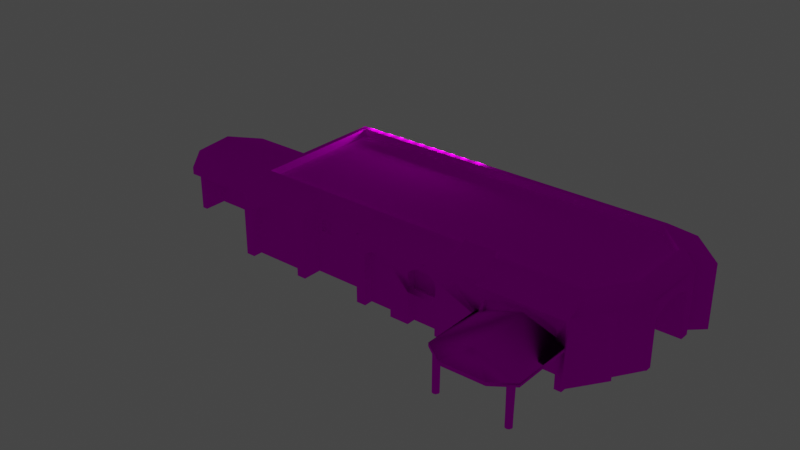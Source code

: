 # Source: object.blend  (saved by Blender 2.82.7; exported with 4.5.12 LTS)
import bpy
from mathutils import Matrix  # noqa: F401  (used for matrix-valued properties, if any)

bpy.ops.wm.read_factory_settings(use_empty=True)
scene = bpy.context.scene
scene.name = 'Scene'

# ---- collections
col_collection = bpy.data.collections.new('Collection'); scene.collection.children.link(col_collection)

# ---- images (referenced by path relative to the original .blend; pixels are not part of the script)
import os
ASSET_DIR = os.environ.get("B2B_ASSET_DIR", "")  # directory of the original .blend (textures are referenced by path, not embedded)
HERE = os.path.dirname(os.path.abspath(__file__))  # packed textures are extracted next to this script under _unpacked/

def load_image(name, relpath, width, height, colorspace="sRGB"):
    """Load a texture the original file referenced (path relative to the .blend, or extracted next to this script)."""
    p = next((c for c in (os.path.join(HERE, relpath), os.path.join(ASSET_DIR, relpath)) if relpath and os.path.exists(c)), "")
    if p:
        img = bpy.data.images.load(p, check_existing=True)
        img.name = name
    else:  # same state as the original file: an image datablock whose file is absent (Cycles renders it pink)
        img = bpy.data.images.new(name, width, height)
        img.source = "FILE"
        img.filepath = "//" + (relpath or name)
    img.colorspace_settings.name = colorspace
    return img
img_kpbi_buildings_png = load_image('KPBI_Buildings.png', 'KPBI_Buildings.png', 1024, 1024, 'sRGB')

# ---- materials (node trees are filled in below, after node groups)
mat_default_006 = bpy.data.materials.new('Default.006')
mat_default_006.use_transparent_shadow = False
mat_default_006.diffuse_color = (1.0, 1.0, 1.0, 1.0)
mat_default_006.roughness = 0.0
mat_default_006.specular_intensity = 0.0

# ---- node groups
ng_auto_smooth = bpy.data.node_groups.new('Auto Smooth', 'GeometryNodeTree')
_s = ng_auto_smooth.interface.new_socket(name='Geometry', in_out='OUTPUT', socket_type='NodeSocketGeometry')
_s = ng_auto_smooth.interface.new_socket(name='Geometry', in_out='INPUT', socket_type='NodeSocketGeometry')
_s = ng_auto_smooth.interface.new_socket(name='Angle', in_out='INPUT', socket_type='NodeSocketFloat')
_s.subtype = 'ANGLE'
_s.min_value = 0.0
_s.max_value = 3.142
ng_auto_smooth.is_modifier = True
_N = ng_auto_smooth.nodes; _L = ng_auto_smooth.links
n0 = _N.new('NodeGroupOutput'); n0.name = 'Group Output'; n0.location = (480, -100)
n1 = _N.new('NodeGroupInput'); n1.name = 'Group Input'; n1.location = (-420, -300)
n2 = _N.new('NodeGroupInput'); n2.name = 'Group Input.001'; n2.location = (-60, -100)
n3 = _N.new('GeometryNodeSetShadeSmooth'); n3.name = 'Set Shade Smooth'; n3.location = (120, -100)
n3.domain = 'EDGE'
n4 = _N.new('GeometryNodeSetShadeSmooth'); n4.name = 'Set Shade Smooth.001'; n4.location = (300, -100)
n5 = _N.new('GeometryNodeInputMeshEdgeAngle'); n5.name = 'Edge Angle'; n5.location = (-420, -220)
n6 = _N.new('GeometryNodeInputEdgeSmooth'); n6.name = 'Is Edge Smooth'; n6.location = (-60, -160)
n7 = _N.new('GeometryNodeInputShadeSmooth'); n7.name = 'Is Face Smooth'; n7.location = (-240, -340)
n8 = _N.new('FunctionNodeBooleanMath'); n8.name = 'Boolean Math'; n8.location = (-60, -220)
n9 = _N.new('FunctionNodeCompare'); n9.name = 'Compare'; n9.location = (-240, -180)
n9.operation = 'LESS_EQUAL'
_L.new(n5.outputs[0], n9.inputs[0])
_L.new(n4.outputs[0], n0.inputs[0])
_L.new(n1.outputs[1], n9.inputs[1])
_L.new(n9.outputs[0], n8.inputs[0])
_L.new(n7.outputs[0], n8.inputs[1])
_L.new(n2.outputs[0], n3.inputs[0])
_L.new(n6.outputs[0], n3.inputs[1])
_L.new(n3.outputs[0], n4.inputs[0])
_L.new(n8.outputs[0], n3.inputs[2])
n0.is_active_output = True

# ---- material node trees
mat_default_006.use_nodes = True; mat_default_006.node_tree.nodes.clear()
_N = mat_default_006.node_tree.nodes; _L = mat_default_006.node_tree.links
n0 = _N.new('ShaderNodeOutputMaterial'); n0.name = 'Material Output'; n0.location = (300, 300)
n1 = _N.new('ShaderNodeBsdfPrincipled'); n1.name = 'Principled BSDF'; n1.location = (10, 300)
n1.distribution = 'GGX'
n1.subsurface_method = 'BURLEY'
n1.inputs[3].default_value = 1.45
n1.inputs[13].default_value = 0.0
n1.inputs[27].default_value = (0.0, 0.0, 0.0, 1.0)
n1.inputs[28].default_value = 1.0
n2 = _N.new('ShaderNodeTexImage'); n2.name = 'Image Texture'; n2.location = (0, 0)
n2.image = img_kpbi_buildings_png
_L.new(n1.outputs[0], n0.inputs[0])
_L.new(n2.outputs[0], n1.inputs[0])
n0.is_active_output = True

# ---- world
world_world = bpy.data.worlds.new('World'); scene.world = world_world
world_world.use_nodes = True; world_world.node_tree.nodes.clear()
_N = world_world.node_tree.nodes; _L = world_world.node_tree.links
n0 = _N.new('ShaderNodeOutputWorld'); n0.name = 'World Output'; n0.location = (300, 300)
n1 = _N.new('ShaderNodeBackground'); n1.name = 'Background'; n1.location = (10, 300)
n1.inputs[0].default_value = (0.05088, 0.05088, 0.05088, 1.0)
_L.new(n1.outputs[0], n0.inputs[0])
n0.is_active_output = True
world_world.color = (0.05088, 0.05088, 0.05088)
world_world.use_sun_shadow = False
world_world.sun_shadow_jitter_overblur = 0.0

# ---- lights
light_light_name_full_custom_halo_night = bpy.data.lights.new('light_name=full_custom_halo_night', 'POINT')
light_light_name_full_custom_halo_night.transmission_factor = 0.0
light_light_name_full_custom_halo_night.energy = 200.0
light_light_name_full_custom_halo_night.shadow_soft_size = 0.25
light_light_name_full_custom_halo_night.shadow_maximum_resolution = 0.006
light_light_name_full_custom_halo_night.use_absolute_resolution = True
light_light_name_full_custom_halo_night_001 = bpy.data.lights.new('light_name=full_custom_halo_night.001', 'POINT')
light_light_name_full_custom_halo_night_001.transmission_factor = 0.0
light_light_name_full_custom_halo_night_001.energy = 200.0
light_light_name_full_custom_halo_night_001.shadow_soft_size = 0.25
light_light_name_full_custom_halo_night_001.shadow_maximum_resolution = 0.006
light_light_name_full_custom_halo_night_001.use_absolute_resolution = True
light_light_name_full_custom_halo_night_002 = bpy.data.lights.new('light_name=full_custom_halo_night.002', 'POINT')
light_light_name_full_custom_halo_night_002.transmission_factor = 0.0
light_light_name_full_custom_halo_night_002.energy = 200.0
light_light_name_full_custom_halo_night_002.shadow_soft_size = 0.25
light_light_name_full_custom_halo_night_002.shadow_maximum_resolution = 0.006
light_light_name_full_custom_halo_night_002.use_absolute_resolution = True
light_light_name_full_custom_halo_night_003 = bpy.data.lights.new('light_name=full_custom_halo_night.003', 'POINT')
light_light_name_full_custom_halo_night_003.transmission_factor = 0.0
light_light_name_full_custom_halo_night_003.energy = 200.0
light_light_name_full_custom_halo_night_003.shadow_soft_size = 0.25
light_light_name_full_custom_halo_night_003.shadow_maximum_resolution = 0.006
light_light_name_full_custom_halo_night_003.use_absolute_resolution = True
light_light_name_full_custom_halo_night_004 = bpy.data.lights.new('light_name=full_custom_halo_night.004', 'POINT')
light_light_name_full_custom_halo_night_004.transmission_factor = 0.0
light_light_name_full_custom_halo_night_004.energy = 200.0
light_light_name_full_custom_halo_night_004.shadow_soft_size = 0.25
light_light_name_full_custom_halo_night_004.shadow_maximum_resolution = 0.006
light_light_name_full_custom_halo_night_004.use_absolute_resolution = True
light_light_name_full_custom_halo_night_005 = bpy.data.lights.new('light_name=full_custom_halo_night.005', 'POINT')
light_light_name_full_custom_halo_night_005.transmission_factor = 0.0
light_light_name_full_custom_halo_night_005.energy = 200.0
light_light_name_full_custom_halo_night_005.shadow_soft_size = 0.25
light_light_name_full_custom_halo_night_005.shadow_maximum_resolution = 0.006
light_light_name_full_custom_halo_night_005.use_absolute_resolution = True
light_light_name_full_custom_halo_night_006 = bpy.data.lights.new('light_name=full_custom_halo_night.006', 'POINT')
light_light_name_full_custom_halo_night_006.transmission_factor = 0.0
light_light_name_full_custom_halo_night_006.energy = 200.0
light_light_name_full_custom_halo_night_006.shadow_soft_size = 0.25
light_light_name_full_custom_halo_night_006.shadow_maximum_resolution = 0.006
light_light_name_full_custom_halo_night_006.use_absolute_resolution = True
light_light_name_full_custom_halo_night_007 = bpy.data.lights.new('light_name=full_custom_halo_night.007', 'POINT')
light_light_name_full_custom_halo_night_007.transmission_factor = 0.0
light_light_name_full_custom_halo_night_007.energy = 200.0
light_light_name_full_custom_halo_night_007.shadow_soft_size = 0.25
light_light_name_full_custom_halo_night_007.shadow_maximum_resolution = 0.006
light_light_name_full_custom_halo_night_007.use_absolute_resolution = True
light_light_name_full_custom_halo_night_008 = bpy.data.lights.new('light_name=full_custom_halo_night.008', 'POINT')
light_light_name_full_custom_halo_night_008.transmission_factor = 0.0
light_light_name_full_custom_halo_night_008.energy = 200.0
light_light_name_full_custom_halo_night_008.shadow_soft_size = 0.25
light_light_name_full_custom_halo_night_008.shadow_maximum_resolution = 0.006
light_light_name_full_custom_halo_night_008.use_absolute_resolution = True
light_light_name_full_custom_halo_night_009 = bpy.data.lights.new('light_name=full_custom_halo_night.009', 'POINT')
light_light_name_full_custom_halo_night_009.transmission_factor = 0.0
light_light_name_full_custom_halo_night_009.energy = 200.0
light_light_name_full_custom_halo_night_009.shadow_soft_size = 0.25
light_light_name_full_custom_halo_night_009.shadow_maximum_resolution = 0.006
light_light_name_full_custom_halo_night_009.use_absolute_resolution = True
light_light_name_full_custom_halo_night_010 = bpy.data.lights.new('light_name=full_custom_halo_night.010', 'POINT')
light_light_name_full_custom_halo_night_010.transmission_factor = 0.0
light_light_name_full_custom_halo_night_010.energy = 200.0
light_light_name_full_custom_halo_night_010.shadow_soft_size = 0.25
light_light_name_full_custom_halo_night_010.shadow_maximum_resolution = 0.006
light_light_name_full_custom_halo_night_010.use_absolute_resolution = True

# ---- meshes
me_poly_os_0_005 = bpy.data.meshes.new('poly_os=0.005')
me_poly_os_0_005.from_pydata([(-18.86, 3.024, -11.76), (-15.43, 3.024, -11.76), (-12.15, 3.024, -11.76), (-8.964, 3.024, -11.76), (-6.978, 4.784, -11.76), (5.896, -3.604, -18.7), (6.448, -3.604, -19.1), (11.51, -2.0, -14.95), (3.751, -2.058, -14.9), (5.896, -2.058, -18.7), (3.446, -1.096, -14.36), (8.732, -2.058, -19.1), (9.177, -2.058, -19.1), (11.85, -1.992, -14.36), (9.397, -2.053, -18.7), (9.177, -1.096, -19.1), (11.0, -0.855, -14.36), (6.117, -1.096, -19.1), (4.295, -0.855, -14.36), (7.647, 0.09597, -14.36), (9.397, -3.604, -18.7), (11.85, -1.096, -14.36), (9.177, -5.216, -19.1), (9.177, -1.096, -14.36), (6.115, -1.053, -14.36), (8.732, -3.604, -19.1), (0.4044, 2.347, -11.93), (-4.296, 2.347, -11.93), (9.084, 2.47, -11.86), (10.49, 2.173, -11.86), (17.5, 2.521, -11.9), (13.2, 1.963, -11.9), (21.02, 1.7, -11.9), (20.34, 1.963, -11.9), (2.671, -1.096, -14.36), (-6.563, -5.216, -14.36), (-6.563, -1.096, -14.36), (-6.563, -1.096, -11.8), (2.671, -5.216, -11.8), (-6.563, -5.216, -11.8), (2.671, -1.096, -11.8), (21.02, -5.216, -11.78), (21.02, -5.216, -14.36), (21.02, -1.096, -11.78), (12.52, -1.096, -11.78), (21.02, -1.096, -14.36), (3.446, -0.855, -11.86), (3.446, 1.683, -14.36), (3.446, 1.683, -11.86), (4.115, 1.951, -14.36), (4.115, 1.951, -11.86), (5.5, 2.346, -14.36), (4.801, 2.173, -11.86), (5.5, 2.346, -11.86), (8.367, 2.557, -14.36), (7.647, 2.57, -14.36), (8.365, 2.507, -11.86), (9.085, 2.51, -14.36), (9.793, 2.346, -11.86), (10.49, 2.173, -14.36), (11.18, 1.951, -11.86), (11.85, 1.683, -14.36), (11.85, -0.855, -11.86), (11.85, -0.855, -14.36), (11.85, 1.683, -11.86), (-6.563, -0.855, -14.36), (-5.065, 2.175, -14.36), (-5.821, 1.955, -11.93), (-5.821, 1.955, -14.36), (-5.065, 2.175, -11.93), (-1.158, 2.557, -14.36), (-1.16, 2.508, -11.93), (0.4044, 2.347, -14.36), (-0.3738, 2.471, -11.93), (1.173, 2.175, -11.93), (1.173, 2.175, -14.36), (1.93, 1.955, -11.93), (1.93, 1.955, -14.36), (2.671, -0.855, -14.36), (2.671, -0.855, -11.93), (-6.563, 1.688, -11.93), (2.671, 1.688, -11.93), (-6.563, -0.855, -11.93), (21.02, -0.855, -14.36), (12.52, -0.855, -14.36), (12.52, 1.7, -11.9), (12.52, 1.7, -14.36), (13.2, 1.963, -14.36), (13.9, 2.18, -11.9), (16.77, 2.57, -14.36), (18.9, -1.987, 8.214), (18.23, 2.511, -14.36), (18.94, 2.35, -11.9), (19.65, 2.18, -11.9), (19.65, 2.18, -14.36), (21.02, 1.7, -14.36), (20.34, 1.963, -14.36), (21.02, -0.855, -11.9), (12.52, -0.855, -11.9), (-0.372, 2.511, -14.36), (2.671, 1.688, -14.36), (-4.296, 2.347, -14.36), (9.793, 2.346, -14.36), (11.18, 1.951, -14.36), (4.801, 2.173, -14.36), (13.9, 2.18, -14.36), (-6.563, 1.688, -14.36), (3.446, -0.855, -14.36), (12.52, -5.216, -14.36), (12.52, -1.096, -14.36), (21.34, 3.024, -14.36), (21.34, -5.216, -14.36), (2.671, -5.216, -14.36), (-21.53, 2.418, 9.224), (-19.54, 2.312, 9.224), (-22.18, 2.312, 9.224), (-18.9, 2.138, 9.224), (-22.82, 2.138, 9.224), (-18.28, 1.896, 9.224), (-23.44, 1.896, 9.224), (-2.648, -5.216, 9.304), (18.91, -5.216, 8.214), (18.92, -5.216, 8.214), (17.42, -1.148, 8.214), (10.54, -1.336, 8.214), (13.58, -0.8658, 8.214), (21.28, 0.756, -6.132), (21.28, 1.501, -4.466), (21.28, 1.305, -0.2751), (21.28, 1.056, 0.2817), (1.719, 2.173, 10.46), (0.08901, 1.549, 10.46), (-3.826, 2.108, 10.46), (0.6823, 1.942, 10.46), (-3.18, 1.767, 10.46), (0.3713, 1.767, 10.46), (1.719, 3.074, 10.46), (-4.531, 2.173, 10.46), (-4.888, 2.16, 10.46), (-5.24, 2.111, 10.46), (-5.57, 1.942, 10.46), (-5.882, 1.767, 10.46), (-6.165, 1.55, 10.46), (-0.1585, 1.293, 10.46), (-0.1585, -5.216, 10.46), (-2.648, -1.213, 10.46), (-0.1585, -0.3918, 10.46), (23.23, 3.085, -7.388), (22.61, 3.084, 5.509), (22.17, 3.084, 5.206), (17.22, 0.06437, 20.07), (11.6, 0.06437, 20.19), (8.863, 0.06437, 10.46), (9.923, 0.3574, 10.46), (19.79, 0.06437, 9.884), (8.863, 0.06437, 9.884), (14.33, 1.784, 9.884), (18.73, 0.3574, 9.884), (14.33, 4.784, 7.068), (18.73, 0.3574, 10.46), (14.33, 1.784, 18.23), (19.79, 0.06437, 18.23), (-25.24, -5.216, -11.76), (-25.24, -2.616, -11.76), (-23.92, -2.609, -11.76), (-24.18, -2.597, -11.76), (-23.92, -2.616, -11.31), (-23.92, -5.216, -11.76), (-25.24, -2.616, -11.31), (-23.92, -5.216, -11.31), (-21.85, -5.216, -11.76), (-21.85, -2.616, -11.27), (-20.55, -2.616, -11.27), (-21.85, -5.216, -11.27), (-20.55, -5.216, -11.27), (-18.86, -1.892, -11.27), (-18.86, -5.216, -11.27), (-14.44, -5.216, -11.27), (-14.44, -1.892, -11.27), (-13.46, -5.216, -11.27), (-12.15, -5.216, -11.76), (-13.46, -1.892, -11.27), (-12.15, -1.892, -11.27), (-8.964, -4.097, -11.76), (-8.964, -1.892, -11.76), (-11.36, -4.097, -11.3), (-11.36, -1.892, -11.3), (-8.964, -1.892, -11.3), (-8.964, -4.097, -11.3), (-18.86, 3.024, -11.27), (-18.86, 1.572, -11.27), (-25.24, 3.024, -11.27), (-25.24, 1.572, -11.27), (-15.43, 1.572, -11.31), (-12.15, 3.024, -11.31), (-15.43, 3.024, -11.31), (-12.15, 1.572, -11.31), (-8.964, 3.024, -11.3), (-8.964, 1.572, -11.3), (-11.36, 1.572, -11.76), (-11.36, 3.024, -11.3), (-11.36, 1.572, -11.3), (-21.85, -2.616, -12.84), (-21.85, -2.616, -11.76), (-21.79, -2.493, -11.76), (-21.79, -2.493, -12.84), (-21.7, -2.385, -11.76), (-21.59, -2.296, -11.76), (-21.47, -2.23, -11.76), (-21.34, -2.189, -11.76), (-21.06, -2.174, -11.76), (-20.8, -2.252, -11.76), (-20.82, -2.34, -12.84), (-20.7, -2.385, -11.76), (-21.7, -2.385, -12.84), (-20.55, -2.616, -12.84), (-21.07, -2.21, -12.84), (-20.66, -2.439, -12.84), (-15.86, -1.187, -11.76), (-15.47, -1.301, -11.76), (-18.86, -1.892, -13.13), (-18.54, -1.656, -11.76), (-18.19, -1.458, -13.13), (-18.19, -1.458, -11.76), (-17.82, -1.301, -13.13), (-17.82, -1.301, -11.76), (-16.25, -1.153, -13.13), (-15.11, -1.458, -13.13), (-18.54, -1.656, -13.13), (-14.76, -1.656, -13.13), (-15.86, -1.187, -13.13), (-15.47, -1.301, -13.13), (-14.44, -1.892, -13.13), (-13.46, -5.216, -11.76), (-25.24, 3.024, -11.76), (-15.43, 1.572, -11.76), (-11.36, 3.024, -11.76), (-16.25, -1.119, -11.76), (-15.11, -1.458, -11.76), (-20.93, -2.2, -11.76), (-20.62, -2.493, -11.76), (-18.86, -1.892, -11.76), (-11.36, -4.097, -11.76), (-17.05, -1.119, -11.76), (-17.44, -1.187, -11.76), (-25.24, 1.572, -11.76), (-25.8, -5.216, -11.76), (-16.65, -1.096, -11.76), (-14.76, -1.656, -11.76), (-13.46, -1.892, -11.76), (-12.15, -1.892, -11.76), (-11.36, -1.892, -11.76), (-21.2, -2.176, -11.76), (18.17, -1.336, 8.214), (18.17, -1.336, 10.46), (16.66, -1.002, 8.214), (12.05, -1.002, 8.214), (11.29, -1.148, 8.214), (11.29, -1.148, 10.46), (10.54, -1.336, 10.46), (9.802, -1.563, 10.46), (9.802, -1.563, 8.214), (9.802, -5.216, 10.46), (18.91, -1.563, 8.214), (15.9, -0.8973, 10.46), (16.66, -1.002, 10.46), (17.42, -1.148, 10.46), (18.91, -1.563, 10.46), (12.05, -1.002, 10.46), (18.91, -0.3674, 10.46), (19.79, -5.216, 10.46), (24.53, -5.216, -6.132), (24.53, 0.756, -6.132), (21.28, 1.056, -5.6), (24.53, 1.305, -5.044), (21.28, 1.305, -5.044), (21.28, 1.642, -3.873), (24.53, 1.642, -3.873), (24.53, 1.727, -3.269), (21.28, 1.727, -3.269), (21.28, 1.756, -2.659), (21.28, 1.727, -2.05), (21.28, 1.642, -1.446), (21.28, 1.501, -0.8527), (24.53, 1.305, -0.2751), (21.28, 0.756, 0.8128), (21.28, -1.926, 0.8128), (21.28, -1.926, -6.132), (24.53, 1.501, -4.466), (24.53, 1.056, -5.6), (24.53, 1.756, -2.659), (24.53, 1.501, -0.8527), (24.53, 1.056, 0.2817), (24.53, -5.216, 0.8128), (-39.06, -0.7256, 5.36), (-39.06, -0.7256, 2.317), (-30.93, -0.6869, 5.36), (-30.94, -5.216, 5.36), (-30.94, -0.7256, 2.317), (-30.04, -5.216, 5.36), (-44.86, -0.7256, -3.105), (-39.81, -0.7256, 5.36), (-41.22, -0.7256, -7.39), (-44.86, -0.7256, 1.045), (-39.06, -5.216, 5.36), (-39.81, -5.216, 5.36), (-30.04, -0.7256, 2.317), (-25.8, -0.7256, 2.317), (-30.04, -5.216, -7.39), (-30.94, -5.216, -4.347), (-30.94, -5.216, 2.317), (-30.94, -0.7256, -4.347), (-39.06, -0.6991, -7.39), (-39.81, -5.216, -7.39), (-39.81, -5.216, -4.347), (-30.94, -5.216, -7.39), (-30.04, -0.7256, -4.347), (-30.94, -0.7256, -7.39), (-25.8, -0.7256, -4.347), (-39.06, -0.7256, -4.347), (-39.81, -0.7256, 2.317), (-41.82, -5.216, -0.06857), (-41.82, -0.7256, -1.986), (-41.82, -5.216, -1.986), (-41.82, -0.7256, -0.06857), (-39.81, -0.7256, -4.347), (-39.81, -5.216, 2.317), (-39.06, -5.216, -7.39), (18.91, -5.216, 10.46), (12.52, -5.216, -11.78), (11.85, -5.216, -14.36), (-15.92, -5.216, 7.944), (-17.13, -5.216, 9.224), (-12.15, -5.216, -11.27), (-14.44, -5.216, -11.76), (-18.86, -5.216, -11.76), (24.53, -5.216, 1.66), (21.28, -5.216, -6.132), (23.23, -5.216, -7.39), (3.446, -5.216, -14.36), (6.117, -5.216, -19.1), (-7.664, -5.216, 10.46), (-25.8, -5.216, -4.347), (-20.55, -5.216, -11.76), (9.535, -0.3856, 18.44), (10.26, -5.396, 18.44), (10.32, -5.396, 18.34), (10.29, -0.3856, 18.01), (10.13, -0.3856, 17.85), (10.08, -5.396, 17.82), (9.967, -0.3856, 17.8), (9.91, -5.396, 17.79), (9.796, -0.3856, 17.8), (9.796, -5.396, 17.8), (9.644, -5.396, 17.88), (9.477, -5.396, 18.23), (10.22, -5.396, 18.54), (10.13, -5.396, 18.61), (10.02, -5.396, 18.65), (9.91, -5.396, 18.67), (9.65, -5.396, 18.57), (9.556, -5.396, 18.02), (9.499, -5.396, 18.12), (9.507, -5.396, 18.34), (18.83, -0.3856, 18.7), (19.25, -0.3856, 18.23), (19.22, -5.386, 18.34), (19.03, -5.386, 17.85), (18.93, -5.386, 17.8), (18.81, -5.386, 17.79), (18.7, -0.3856, 17.8), (18.54, -5.386, 17.94), (18.4, -5.386, 18.12), (18.39, -0.3856, 18.11), (18.4, -0.3856, 18.34), (19.17, -5.386, 18.44), (18.6, -5.386, 18.6), (18.59, -5.386, 17.85), (19.13, -5.386, 18.54), (18.98, -5.386, 18.63), (18.81, -5.386, 18.67), (18.7, -5.386, 17.8), (18.46, -5.386, 18.02), (18.93, -0.3856, 17.8), (18.81, -0.3856, 17.79), (10.22, -0.3856, 17.92), (9.48, -0.3856, 18.11), (9.802, -0.3856, 10.46), (19.03, -0.3856, 18.61), (18.94, -0.3856, 18.67), (18.5, -0.3856, 18.54), (17.22, -0.3856, 20.07), (10.34, -0.3856, 18.36), (10.22, -0.3856, 18.54), (10.13, -0.3856, 18.61), (9.47, -0.3856, 18.23), (18.71, -0.3856, 18.7), (10.34, -0.3856, 18.17), (19.79, 0.05957, 10.42), (19.79, -0.3856, 10.46), (19.42, 3.764, 6.395), (20.77, 3.764, 4.271), (22.56, 4.784, 1.464), (22.56, 3.764, -7.106), (18.46, 4.784, -11.08), (18.46, 3.764, -11.08), (-25.13, 3.764, 6.395), (-25.13, 4.784, 6.395), (22.56, 3.764, 1.464), (-25.13, 3.764, -11.08), (19.42, 4.784, 6.395), (22.56, 4.784, -7.106), (-25.8, 4.784, -11.76), (21.34, 4.784, 4.633), (20.77, 4.784, 4.271), (-25.13, 4.784, -11.08), (3.597, -1.212, 10.46), (3.597, -5.216, 9.294), (-0.1585, -1.076, 9.294), (-0.1585, -1.157, 9.294), (-0.1585, -1.16, 10.46), (2.423, 2.069, 9.294), (2.756, 1.942, 9.294), (3.597, 1.293, 9.294), (-0.1585, 1.293, 9.294), (0.6823, 1.942, 9.294), (3.067, 1.767, 9.294), (0.3713, 1.767, 9.294), (3.597, 1.293, 10.46), (3.597, -1.076, 9.294), (3.349, 1.549, 10.46), (3.349, 1.549, 9.294), (3.067, 1.767, 10.46), (1.363, 2.159, 10.46), (1.368, 2.108, 9.294), (1.015, 2.069, 9.294), (1.011, 2.105, 10.46), (0.08901, 1.549, 9.294), (3.597, -1.212, 9.294), (-0.1585, -5.216, 9.294), (-2.648, -5.216, 10.46), (-2.648, 1.293, 9.304), (-2.648, 1.293, 10.46), (-2.897, 1.55, 10.46), (-3.18, 1.767, 9.304), (-3.492, 1.942, 9.304), (-3.492, 1.942, 10.46), (-4.175, 2.16, 10.46), (-5.882, 1.767, 9.304), (-6.414, 1.293, 9.304), (-6.414, 1.293, 10.46), (-6.414, -5.216, 10.46), (-3.826, 2.069, 9.304), (-5.236, 2.069, 9.304), (-6.165, 1.55, 9.304), (-4.883, 2.108, 9.304), (-5.57, 1.942, 9.304), (-2.897, 1.55, 9.304), (-2.648, -1.217, 9.304), (-8.309, 1.995, 7.604), (-8.306, 2.037, 7.944), (-9.828, 0.3475, 7.604), (-9.828, 1.995, 7.944), (-8.309, 0.3475, 7.944), (-8.309, 0.3475, 7.604), (-9.828, 1.995, 7.604), (-15.26, 1.995, 7.624), (-15.26, 0.3475, 7.624), (-13.82, 1.995, 7.624), (-13.82, 0.3475, 7.944), (-13.82, 1.995, 7.944), (-13.82, 0.3475, 7.624), (-15.26, 1.995, 7.944), (-15.92, 1.995, 7.944), (-17.13, 1.223, 10.46), (-17.13, 1.223, 9.224), (-17.69, 1.59, 9.224), (-18.28, 1.896, 10.46), (-19.54, 2.312, 10.46), (-22.82, 2.138, 10.46), (-23.44, 1.896, 10.46), (-24.03, 1.59, 9.224), (-24.59, 1.223, 9.224), (-24.59, -5.216, 10.46), (-20.2, 2.418, 10.46), (-18.9, 2.138, 10.46), (-20.86, 2.453, 10.46), (-21.53, 2.418, 10.46), (-22.18, 2.312, 10.46), (-24.03, 1.59, 10.46), (-17.69, 1.59, 10.46), (-17.13, -5.216, 10.46), (-15.92, -5.216, 10.46), (-41.22, 2.644, -1.015), (-44.86, 0.2444, 1.045), (-44.86, 0.2644, -3.105), (-25.8, 0.2644, 5.307), (-25.8, 2.644, -1.015), (-41.22, 0.2644, -7.39), (-41.22, -0.7256, 5.36), (-30.04, -0.7256, 5.36), (-41.22, 0.2444, 5.36), (-39.81, -0.6806, -7.39), (-30.04, -0.7256, -7.39), (-25.8, 0.2644, -7.39), (-6.978, 3.024, -14.36), (-6.978, -5.216, -14.36), (-6.978, -5.216, -11.76), (-6.978, 3.024, -11.76), (25.83, 3.034, -9.857), (25.83, -5.216, -9.857), (24.48, 3.084, 1.66), (24.53, -5.216, -7.39), (24.53, 3.084, -7.39), (24.43, -5.216, 1.66), (22.67, 2.031, 5.553), (22.17, -5.216, 5.206), (22.67, -5.216, 5.553), (21.06, 3.084, 7.894), (18.73, 1.721, 9.954), (18.73, 1.721, 10.46), (18.04, 2.038, 10.46), (17.32, 2.299, 9.954), (17.32, 2.299, 10.46), (15.09, 2.726, 9.954), (14.33, 2.771, 9.954), (18.04, 2.038, 9.954), (13.57, 2.783, 10.46), (12.81, 2.652, 10.46), (12.81, 2.623, 9.954), (12.06, 2.505, 10.46), (11.33, 2.299, 9.954), (10.62, 2.038, 9.954), (9.923, 1.721, 10.46), (9.923, 1.721, 9.954), (9.923, 0.3574, 9.954), (14.33, 1.574, 9.954), (15.84, 2.652, 10.46), (16.59, 2.505, 10.46), (14.33, 2.771, 10.46), (11.33, 2.299, 10.46), (10.62, 2.038, 10.46), (19.79, 3.084, 10.46), (19.79, -0.3856, 18.23), (11.6, -0.3856, 20.19), (8.863, -0.3856, 18.23), (8.863, -0.3856, 10.46), (8.863, 0.06437, 18.23), (19.79, 4.784, 7.068), (8.863, 3.084, 10.46), (8.863, 4.784, 7.068), (4.837, 5.684, 7.068), (8.863, 5.684, 7.068), (8.863, 3.744, 10.46), (4.837, 3.744, 10.46), (4.837, 4.784, 7.068), (-7.664, 3.074, 10.46), (-7.625, -5.216, 7.945), (2.422, 2.11, 10.46), (3.597, -0.3918, 10.46), (2.756, 1.942, 10.46), (3.597, -5.216, 10.46), (4.837, 3.074, 10.46), (-6.414, 3.074, 10.46), (-7.664, 3.074, 7.944), (-7.664, 4.784, 7.068), (-15.92, 4.784, 7.068), (-15.92, 3.084, 10.46), (-7.664, 0.3475, 7.944), (-25.8, 4.784, 7.068), (-24.59, 1.223, 10.46), (-25.8, -5.216, 10.46), (-25.8, 3.084, 10.46), (-25.8, -0.7256, -7.39), (23.23, 4.784, 1.66), (23.23, 4.784, -7.325), (18.74, 4.784, -11.76), (2.671, 0.09597, -14.36), (9.177, -3.604, -19.1), (7.647, 2.545, -11.86), (16.77, 2.558, -11.9), (-6.563, 0.09597, -14.36), (16.05, 2.558, -14.36), (-20.86, 2.418, 9.224), (-20.2, 2.383, 9.224), (-21.58, -2.333, -12.84), (-16.65, -1.119, -13.13), (15.89, -0.9392, 8.214), (15.12, -0.7877, 10.46), (13.59, -0.788, 10.46), (24.53, 0.756, 0.8128), (19.24, -0.3856, 18.0), (19.16, -0.3856, 17.89), (19.13, -0.3856, 18.55), (1.718, 2.147, 9.294), (2.071, 2.121, 9.294), (15.83, 2.594, 9.954), (-9.828, 0.3475, 7.944), (12.52, 0.09597, -14.36), (-25.8, 3.024, -11.76), (6.117, -2.058, -19.1), (6.432, -2.011, -19.1), (3.446, 0.09597, -14.36), (6.117, -3.604, -19.1), (-1.945, 2.545, -11.93), (-3.513, 2.422, -11.93), (6.215, 2.42, -11.86), (16.05, 2.472, -11.9), (6.207, 2.535, -14.36), (11.85, 0.09597, -14.36), (-3.52, 2.535, -14.36), (15.32, 2.536, -14.36), (21.04, 0.09496, -14.36), (-1.946, 2.57, -14.36), (-17.13, -2.309, 9.224), (-6.414, -1.217, 9.304), (9.802, -1.958, 8.214), (15.12, -0.8553, 8.214), (19.79, 2.032, 9.758), (13.57, 2.726, 9.954), (12.07, 2.461, 9.954), (-25.25, -5.216, -11.31), (-24.18, -2.616, -11.31), (-18.86, 1.572, -11.76), (-21.46, -2.263, -12.84), (-21.34, -2.203, -12.84), (-21.2, -2.189, -12.84), (-20.55, -2.616, -11.76), (-20.93, -2.273, -12.84), (-14.44, -1.892, -11.76), (-17.43, -1.233, -13.13), (-17.04, -1.141, -13.13), (-12.15, 1.572, -11.76), (-8.951, 1.555, -11.76), (24.53, 1.805, -2.032), (24.53, 1.659, -1.441), (24.53, 3.084, 0.8128), (-30.04, -5.216, 2.317), (-30.04, -5.216, -4.347), (-39.06, -5.216, 2.317), (-39.06, -5.216, -4.347), (-25.72, -5.216, 2.318), (-25.8, -0.7263, 5.338), (19.79, -5.216, 9.735), (21.27, -5.216, 0.813), (9.774, -5.216, 8.214), (-6.425, -5.216, 9.304), (-24.61, -5.216, 9.224), (-25.76, -5.216, 7.069), (-25.77, -5.216, 5.36), (9.689, -0.3856, 18.61), (9.787, -0.3856, 18.67), (9.93, -0.3856, 18.72), (10.34, -5.396, 18.23), (10.31, -5.396, 18.12), (10.21, -5.396, 17.98), (18.41, -5.386, 18.34), (18.47, -5.386, 18.44), (19.25, -0.3856, 18.45), (19.25, -0.3856, 18.11), (19.25, -5.386, 18.23), (19.22, -5.386, 18.12), (19.11, -5.386, 17.98), (18.38, -5.386, 18.23), (18.48, -0.3856, 17.95), (9.572, -0.3856, 17.95), (2.075, 2.16, 10.46), (-4.178, 2.121, 9.304), (-4.532, 2.147, 9.304), (-24.59, -2.309, 9.224), (-6.978, -1.096, -14.36), (21.34, 2.57, -14.36), (16.58, 2.461, 9.954), (15.09, 2.783, 10.46), (19.79, 3.084, 9.735), (8.863, 3.744, 9.145), (4.837, 3.744, 9.133), (3.619, -1.084, 10.46), (-15.92, 3.076, 7.944), (-15.26, 0.3475, 7.944), (-0.1585, -1.064, 10.46)], [], [(6, 603, 600, 601), (83, 84, 598, 612), (161, 543, 399, 398), (254, 253, 263, 267), (509, 510, 111, 671, 110), (565, 556, 563, 136, 562, 676, 555), (5, 8, 9), (356, 393, 394, 357), (65, 78, 36, 35, 506, 670), (181, 249, 250, 182), (17, 19, 15), (12, 15, 14, 20, 7, 13, 330, 22, 578), (463, 460, 459, 464), (296, 298, 310, 297), (48, 46, 107, 602, 47), (41, 329, 44, 43), (469, 470, 468, 471), (76, 77, 100, 81), (37, 36, 34, 40), (188, 187, 184, 183), (190, 192, 191, 189), (266, 123, 253, 254), (579, 606, 608, 55), (30, 89, 91, 92), (579, 55, 54, 56), (28, 57, 102, 58), (368, 383, 592, 367), (231, 219, 238, 227), (195, 1, 2, 194), (338, 510, 509, 575, 147), (62, 64, 61, 609, 63), (186, 185, 242, 251), (58, 102, 59, 29), (604, 605, 610, 613), (576, 575, 509, 110), (604, 613, 70, 71), (73, 99, 72, 26), (53, 51, 608, 606), (85, 98, 84, 598, 86), (60, 103, 61, 64), (5, 9, 600, 603), (260, 261, 124, 259), (582, 580, 607, 611), (611, 607, 88, 105), (89, 30, 580, 582), (56, 54, 57, 28), (490, 476, 475, 474), (93, 94, 96, 33), (418, 680, 677, 429), (31, 87, 105, 88), (78, 65, 581, 577), (177, 178, 629, 334), (129, 128, 284, 292), (301, 320, 326, 305), (63, 16, 19, 609), (2, 1, 235, 623, 0, 234, 599, 412, 4, 508, 3, 236, 199, 632), (337, 271, 272, 126, 287), (478, 114, 116, 485), (646, 120, 458, 615), (4, 576, 110, 505), (472, 466, 468, 470), (80, 82, 65, 581, 106), (242, 185, 188, 183), (304, 639, 295, 294), (675, 550, 552, 553, 549), (632, 199, 633, 3, 508, 184, 251, 242, 183, 507, 180, 250, 249, 233, 334, 629, 248, 238, 219, 218, 237, 247, 243, 244, 225, 223, 221, 241, 335, 343, 627, 240, 213, 211, 239, 210, 252, 209, 208, 207, 206, 204, 203, 170, 167, 164, 165, 163, 162, 246, 599, 234, 245), (293, 644, 286, 285, 590), (625, 209, 252, 626), (559, 146, 680, 420, 416, 561, 262, 260, 259, 258, 268, 589, 588, 264, 265, 266, 254, 267, 269, 387, 546, 152, 153, 533, 541, 540, 530, 528, 527, 539, 673, 537, 538, 523, 521, 520, 159, 398, 542, 549, 553, 554, 562, 136, 130, 666, 558, 560, 432, 430, 428), (300, 495, 498, 302), (310, 298, 295, 639), (285, 286, 287, 126, 273, 275, 127, 276, 279, 280, 281, 282, 283, 128, 129), (38, 39, 37, 40), (561, 416, 438, 417), (546, 387, 269, 152), (428, 430, 431, 423), (512, 338, 147, 575, 513), (636, 513, 575, 574, 511), (674, 518, 548), (535, 153, 152, 547, 160, 156), (407, 415, 404, 411, 576, 4, 412, 569, 566, 565, 555, 550, 158, 410), (525, 532, 534, 535, 156, 536, 157, 519, 526), (160, 150, 161), (306, 307, 642, 500), (547, 151, 160), (493, 497, 504, 498), (312, 317, 311, 319), (155, 535, 154), (38, 40, 34, 112), (85, 31, 88, 607, 580, 30, 92, 93, 33, 32), (21, 23, 24, 10, 18, 16), (177, 176, 175, 178), (142, 450, 449, 454), (149, 516, 514, 511), (161, 547, 160), (373, 664, 382, 372), (164, 166, 622, 168, 163, 165), (13, 7, 14, 15, 21), (303, 494, 495, 300), (181, 179, 233, 249), (151, 150, 160), (50, 49, 104, 52), (171, 173, 170, 203), (280, 279, 278, 290), (44, 329, 108, 109), (574, 413, 149, 511), (299, 500, 296, 297), (186, 251, 184, 187), (313, 502, 302, 498, 504, 573, 503, 317, 312, 327), (3, 633, 197), (198, 197, 633), (198, 633, 201), (199, 201, 633), (545, 544, 151, 547), (48, 47, 49, 50), (207, 585, 206), (214, 206, 585), (208, 624, 207), (585, 207, 624), (209, 625, 208), (624, 208, 625), (400, 406, 407, 410), (210, 216, 252), (626, 252, 216), (239, 628, 210), (216, 210, 628), (211, 212, 239), (628, 239, 212), (213, 217, 211), (212, 211, 217), (213, 240, 217), (215, 217, 627), (240, 627, 217), (171, 203, 202, 215, 627, 172), (214, 585, 624, 625, 626, 216, 628, 212, 217, 215, 202, 205), (432, 426, 431, 430), (218, 230, 237), (226, 237, 230), (487, 113, 583, 486), (229, 248, 629, 232), (158, 550, 675, 549, 542, 548), (74, 75, 77, 76), (244, 630, 225), (224, 225, 630), (243, 631, 244), (630, 244, 631), (237, 226, 247), (586, 247, 226), (227, 238, 248, 229), (555, 551, 552, 550), (94, 91, 89, 582, 611, 105, 87, 86, 598, 84, 63, 609, 61, 103, 59, 102, 57, 54, 55, 608, 51, 104, 49, 47, 602, 107, 18, 10, 339, 112, 34, 36, 78, 577, 100, 77, 75, 72, 99, 70, 613, 610, 101, 66, 68, 106, 581, 65, 670, 505, 110, 671, 612, 95, 96), (62, 46, 48, 64), (623, 235, 632, 245), (169, 166, 164, 167), (467, 471, 468, 466), (597, 469, 679, 568, 463), (324, 322, 323, 321), (333, 182, 250, 180), (503, 573, 318, 316), (279, 276, 277, 278), (80, 106, 68, 67), (258, 257, 256, 268), (264, 587, 255, 265), (588, 617, 587, 264), (673, 524, 596, 537), (125, 617, 588, 589), (157, 154, 535, 156), (33, 96, 95, 32), (265, 255, 123, 266), (91, 94, 93, 92), (398, 159, 157, 156, 160, 161), (508, 507, 183, 184), (391, 543, 161, 150), (20, 14, 7), (228, 221, 223, 222), (169, 621, 168, 622, 166), (152, 547, 161, 398), (339, 10, 17, 600, 9, 8, 5, 603, 340), (282, 281, 634, 635), (387, 269, 399, 543, 391, 544, 545, 546), (452, 667, 668, 455, 453, 456, 448, 454, 449, 615, 458, 441, 457, 444, 445), (322, 325, 314, 323), (666, 595, 421, 558), (80, 67, 69, 27, 605, 604, 71, 73, 26, 74, 76, 81), (10, 18, 19, 17), (260, 262, 645, 616, 261), (276, 127, 288, 277), (196, 194, 2, 632), (502, 325, 302), (299, 637, 306, 500), (19, 16, 21, 15), (409, 405, 404, 415), (230, 218, 219, 231), (315, 317, 503, 308), (56, 28, 58, 29, 60, 64, 48, 50, 52, 53, 606, 579), (638, 308, 503, 316), (638, 316, 318, 342), (127, 275, 274, 288), (571, 572, 569, 412, 599, 246, 342, 318, 573, 504, 497, 496, 642, 307, 641, 649, 648), (477, 118, 476, 490), (640, 319, 311, 309), (640, 327, 312, 319), (472, 679, 467, 466), (568, 679, 472, 473, 331, 557), (556, 565, 564, 568, 557, 341), (204, 206, 214, 205), (489, 481, 119, 480), (408, 402, 411, 403), (554, 551, 555, 676, 562), (363, 360, 344), (344, 360, 650), (650, 360, 651), (651, 360, 652), (359, 652, 360), (358, 652, 359), (652, 358, 394), (357, 394, 358), (392, 393, 345), (356, 345, 393), (345, 346, 392), (397, 392, 653), (346, 653, 392), (653, 654, 397), (347, 397, 655), (654, 655, 397), (385, 347, 655), (385, 655, 348), (349, 348, 655), (348, 349, 350), (350, 349, 351), (350, 351, 352), (353, 352, 351), (352, 353, 665), (354, 665, 353), (354, 361, 665), (362, 355, 386), (395, 386, 355), (355, 363, 395), (344, 395, 363), (275, 273, 289, 274), (653, 346, 345, 356, 357, 358, 359, 360, 363, 355, 362, 361, 354, 353, 351, 349, 655, 654), (401, 414, 402, 408), (656, 657, 374), (657, 376, 374), (390, 374, 376), (71, 70, 99, 73), (396, 376, 364), (380, 364, 376), (364, 380, 389), (379, 389, 380), (389, 379, 388), (570, 483, 647, 669, 482), (658, 593, 375), (378, 375, 593), (375, 366, 658), (365, 658, 660), (366, 660, 658), (659, 365, 661), (660, 661, 365), (591, 659, 662), (661, 662, 659), (592, 591, 662), (367, 592, 662), (381, 370, 384, 369), (370, 381, 664), (377, 664, 381), (371, 664, 377), (371, 382, 664), (376, 396, 390), (372, 663, 373), (374, 373, 663), (663, 656, 374), (369, 368, 367, 662, 661, 660, 366, 375, 378, 379, 380, 376, 657, 656, 663, 372, 382, 371, 377, 381), (325, 502, 313, 314), (447, 667, 452, 132), (286, 644, 337, 287), (499, 501, 494, 303), (398, 152, 269, 399), (134, 444, 457, 443), (400, 410, 414, 401), (44, 109, 45, 43), (491, 492, 567, 572, 571, 483, 570, 489, 480, 479, 488, 487, 486, 484, 478, 485, 477, 490, 474), (405, 403, 411, 404), (407, 406, 409, 415), (405, 409, 406, 400, 401, 408, 403), (499, 303, 300, 302, 325, 322, 324, 320, 301), (135, 427, 425, 133), (548, 413, 574, 575, 576, 411, 402, 414, 410, 158), (560, 422, 426, 432), (172, 174, 173, 171), (677, 559, 428, 423, 429), (446, 134, 443, 442, 145, 440, 144, 420, 680, 146, 143, 131, 135, 133, 436, 433, 130, 136, 563, 556, 341, 451, 450, 142, 141, 140, 139, 138, 137, 447, 132), (131, 437, 427, 135), (268, 256, 125, 589), (558, 421, 422, 560), (130, 594, 595, 666), (433, 434, 594, 130), (436, 435, 434, 433), (429, 423, 431, 426, 422, 421, 595, 594, 434, 435, 425, 427, 437, 424, 418), (369, 384, 383, 368), (441, 442, 443, 457), (439, 417, 438, 419), (141, 448, 456, 140), (133, 425, 435, 436), (132, 452, 445, 446), (137, 668, 667, 447), (138, 455, 668, 137), (139, 453, 455, 138), (446, 445, 444, 134), (440, 145, 458, 120), (454, 448, 141, 142), (333, 179, 181, 182), (37, 39, 35, 36), (97, 32, 95, 612, 83), (140, 456, 453, 139), (461, 597, 463, 464), (190, 189, 0, 623), (277, 288, 274, 289, 272, 271, 512, 513, 636, 511, 336, 293, 590, 292, 284, 291, 635, 634, 290, 278), (462, 597, 461, 465), (533, 153, 535, 534), (461, 464, 459, 465), (596, 524, 525, 526, 522, 672), (473, 472, 470, 469, 597, 462, 460, 463, 568, 564, 678), (467, 679, 469, 471), (570, 482, 481, 489), (131, 143, 424, 437), (485, 116, 118, 477), (18, 107, 602, 19), (501, 496, 497, 493), (462, 465, 459, 460), (285, 129, 292, 590), (484, 584, 114, 478), (273, 126, 272, 289), (488, 115, 113, 487), (386, 665, 361, 362), (41, 43, 45, 42), (151, 150, 161, 547), (128, 283, 291, 284), (491, 474, 475, 614, 332), (175, 176, 335, 241), (493, 495, 494), (480, 119, 117, 479), (493, 494, 501), (493, 498, 495), (174, 172, 627, 343), (420, 144, 439, 419), (270, 399, 269, 267, 328), (641, 307, 306, 637), (203, 204, 205, 202), (515, 148, 518, 674, 618, 643, 517), (26, 72, 75, 74), (191, 192, 245, 234), (523, 522, 526, 521), (188, 185, 186, 187), (674, 548, 542, 398, 399, 270, 643, 618), (378, 593, 388, 379), (11, 601, 600, 17, 15, 12), (191, 234, 0, 189), (220, 241, 221, 228), (514, 336, 511), (198, 201, 200, 197), (548, 518, 148, 413), (152, 153, 535, 155), (168, 621, 162, 163), (111, 42, 45, 109, 108, 330, 13, 21, 16, 63, 84, 83, 612, 671), (29, 59, 103, 60), (541, 532, 531, 540), (538, 672, 522, 523), (537, 596, 672, 538), (539, 525, 524, 673), (527, 619, 525, 539), (528, 529, 619, 527), (530, 620, 529, 528), (52, 104, 51, 53), (156, 535, 536), (159, 520, 519, 157), (195, 193, 235, 1), (200, 236, 3, 197), (545, 547, 152, 546), (200, 201, 199, 236), (150, 151, 544, 391), (196, 193, 195, 194), (149, 413, 148, 515, 517, 516), (486, 583, 584, 484), (554, 553, 552, 551), (328, 267, 263, 121), (245, 192, 190, 623), (222, 223, 225, 224), (117, 119, 481, 482, 669, 614, 475, 476, 118, 116, 114, 584, 583, 113, 115), (46, 62, 63, 16, 18, 107), (531, 532, 525, 619, 529, 620), (145, 442, 441, 458), (567, 492, 331, 473, 678, 566), (450, 451, 646, 615, 449), (84, 98, 97, 83), (678, 564, 565, 566), (79, 81, 100, 577, 78), (533, 534, 532, 541), (569, 572, 567, 566), (295, 298, 296, 294), (85, 86, 87, 31), (65, 82, 79, 78), (301, 305, 304, 294, 296, 500, 642, 496, 501, 499), (241, 220, 232, 629, 178, 175), (521, 526, 519, 520), (122, 90, 616, 645), (69, 66, 101, 27), (97, 98, 85, 32), (67, 68, 66, 69), (259, 124, 257, 258), (578, 12, 22), (603, 6, 25, 578, 22, 340), (222, 224, 630, 631, 586, 226, 230, 231, 227, 229, 232, 220, 228), (320, 324, 321, 326), (631, 243, 247, 586), (311, 317, 315, 309), (25, 11, 12, 578), (235, 193, 196, 632), (25, 6, 601, 11), (647, 332, 614, 669), (479, 117, 115, 488), (82, 80, 81, 79), (121, 263, 253, 123, 255, 587, 617, 125, 256, 257, 124, 261, 616, 90, 122), (420, 419, 438, 416), (159, 398, 152, 155, 154, 157), (27, 101, 610, 605), (540, 531, 620, 530), (283, 282, 635, 291), (281, 280, 290, 634), (146, 680, 418, 424, 143), (508, 4, 505, 670, 506, 507)])
me_poly_os_0_005.polygons.foreach_set('use_smooth', [1, 1, 1, 1, 1, 1, 1, 1, 1, 1, 1, 1, 1, 1, 1, 1, 1, 1, 1, 1, 1, 1, 1, 1, 1, 1, 1, 1, 1, 1, 1, 1, 1, 1, 1, 1, 1, 1, 1, 1, 1, 1, 1, 1, 1, 1, 1, 1, 0, 1, 1, 1, 1, 1, 1, 1, 1, 1, 1, 1, 1, 1, 1, 1, 1, 1, 1, 1, 1, 1, 1, 1, 1, 1, 1, 1, 1, 1, 1, 1, 1, 1, 1, 1, 1, 1, 1, 1, 1, 1, 1, 1, 1, 1, 1, 1, 1, 1, 1, 1, 1, 1, 1, 1, 1, 1, 1, 1, 1, 1, 1, 1, 1, 1, 1, 1, 1, 1, 1, 1, 1, 1, 1, 1, 1, 1, 1, 1, 1, 1, 1, 1, 1, 1, 1, 1, 1, 1, 1, 1, 1, 1, 1, 1, 1, 1, 1, 1, 1, 1, 1, 1, 1, 1, 1, 1, 1, 1, 1, 1, 1, 1, 1, 1, 1, 1, 1, 1, 1, 1, 1, 1, 1, 1, 1, 1, 1, 1, 1, 1, 1, 1, 1, 1, 1, 1, 1, 1, 1, 1, 1, 1, 1, 1, 1, 1, 1, 1, 1, 1, 1, 1, 1, 1, 1, 1, 1, 1, 1, 1, 1, 1, 1, 1, 1, 1, 1, 1, 1, 1, 1, 1, 1, 1, 1, 1, 1, 1, 1, 1, 1, 1, 1, 1, 1, 1, 1, 1, 1, 1, 1, 1, 1, 1, 1, 1, 1, 1, 1, 1, 1, 1, 1, 1, 1, 1, 1, 1, 1, 1, 1, 1, 1, 1, 1, 1, 1, 1, 1, 1, 1, 1, 1, 1, 1, 1, 1, 1, 1, 1, 1, 1, 1, 1, 1, 1, 1, 1, 1, 1, 1, 1, 1, 1, 1, 1, 1, 1, 1, 1, 1, 1, 1, 1, 1, 1, 1, 1, 1, 1, 1, 1, 1, 1, 1, 1, 1, 1, 1, 1, 1, 1, 1, 1, 1, 1, 1, 1, 1, 1, 1, 1, 1, 1, 1, 1, 1, 1, 1, 1, 1, 1, 1, 1, 1, 1, 1, 1, 1, 1, 1, 1, 1, 1, 1, 1, 1, 1, 1, 1, 1, 1, 1, 1, 1, 1, 1, 1, 1, 1, 1, 1, 1, 1, 1, 1, 1, 1, 1, 1, 1, 1, 1, 1, 1, 1, 1, 1, 1, 1, 1, 1, 1, 1, 1, 1, 1, 1, 1, 1, 1, 1, 1, 1, 1, 1, 1, 1, 1, 1, 1, 1, 1, 1, 1, 1, 1, 1, 1, 1, 1, 1, 1, 1, 1, 1, 1, 1, 1, 1, 1])
_uv = me_poly_os_0_005.uv_layers.new(name='UVMap')
_uv.uv.foreach_set('vector', [0.9727, 0.7814, 0.9702, 0.7814, 0.9702, 0.793, 0.9727, 0.793, 0.6298, 0.802, 0.6935, 0.802, 0.6935, 0.8092, 0.6295, 0.8092, 0.6022, 0.7637, 0.6022, 0.767, 0.6604, 0.767, 0.6607, 0.7637, 0.7391, 0.8201, 0.7391, 0.8032, 0.7333, 0.8032, 0.7333, 0.8201, 0.9256, 0.7344, 0.9256, 0.7962, 0.9733, 0.7962, 0.9733, 0.7379, 0.9733, 0.7345, 0.5486, 0.536, 0.5486, 0.4401, 0.5802, 0.4401, 0.7855, 0.4401, 0.8641, 0.4401, 0.8641, 0.4777, 0.8641, 0.536, 0.4536, 0.3443, 0.3887, 0.3672, 0.4536, 0.3672, 0.795, 0.8032, 0.795, 0.7657, 0.7959, 0.7657, 0.7959, 0.8032, 0.8365, 0.802, 0.7673, 0.802, 0.8365, 0.8002, 0.8365, 0.7694, 0.8396, 0.7694, 0.8396, 0.8002, 0.8881, 0.7979, 0.8881, 0.7943, 0.8784, 0.7943, 0.8784, 0.7979, 0.6742, 0.4268, 0.6135, 0.6206, 0.5528, 0.4268, 0.7186, 0.793, 0.7186, 0.8002, 0.7219, 0.7931, 0.7219, 0.7814, 0.7542, 0.7934, 0.7593, 0.7935, 0.7593, 0.7694, 0.7186, 0.7694, 0.7186, 0.7814, 0.7586, 0.7615, 0.7586, 0.7492, 0.7561, 0.7492, 0.7561, 0.7615, 0.5898, 0.8082, 0.567, 0.8082, 0.567, 0.7745, 0.5898, 0.7745, 0.7802, 0.821, 0.7802, 0.802, 0.7615, 0.802, 0.7615, 0.8092, 0.7615, 0.821, 0.2391, 0.3203, 0.3652, 0.3203, 0.3652, 0.3815, 0.2391, 0.3815, 0.0, 0.0, 0.0, 0.0, 0.0, 0.0, 0.0, 0.0, 0.6426, 0.7285, 0.6244, 0.7285, 0.6244, 0.7226, 0.6426, 0.7226, 0.8365, 0.8194, 0.8365, 0.8002, 0.7673, 0.8002, 0.7673, 0.8194, 0.851, 0.7777, 0.851, 0.7943, 0.8545, 0.7943, 0.8545, 0.7777, 0.7225, 0.3689, 0.8814, 0.3689, 0.8814, 0.3327, 0.7225, 0.3327, 0.7449, 0.8201, 0.7449, 0.8032, 0.7391, 0.8032, 0.7391, 0.8201, 0.73, 0.8275, 0.7407, 0.8265, 0.7388, 0.8083, 0.7294, 0.809, 0.6562, 0.8273, 0.6622, 0.8093, 0.6538, 0.8088, 0.6454, 0.826, 0.6432, 0.6658, 0.6244, 0.6658, 0.6244, 0.6604, 0.6432, 0.6604, 0.6432, 0.6646, 0.6244, 0.6646, 0.6244, 0.6592, 0.6432, 0.6592, 0.7985, 0.8032, 0.7985, 0.7658, 0.7997, 0.7658, 0.7993, 0.8032, 0.2087, 0.4987, 0.1544, 0.4987, 0.1544, 0.5145, 0.2087, 0.5145, 0.9029, 0.8345, 0.9029, 0.8311, 0.8784, 0.8311, 0.8784, 0.8345, 0.6043, 0.644, 0.7131, 0.6435, 0.7142, 0.8938, 0.6043, 0.9474, 0.6054, 0.8958, 0.6432, 0.802, 0.6432, 0.821, 0.6244, 0.821, 0.6244, 0.8092, 0.6244, 0.802, 0.8758, 0.7943, 0.8758, 0.7777, 0.8724, 0.7777, 0.8724, 0.7943, 0.6432, 0.6648, 0.6244, 0.6648, 0.6244, 0.6594, 0.6432, 0.6594, 0.8019, 0.8275, 0.8136, 0.8265, 0.8119, 0.8088, 0.8013, 0.8095, 0.0714, 0.5866, 0.3236, 0.5866, 0.3237, 0.4257, 0.0714, 0.4257, 0.6426, 0.7374, 0.6244, 0.7374, 0.6244, 0.7315, 0.6426, 0.7315, 0.6426, 0.7334, 0.6244, 0.7334, 0.6244, 0.7275, 0.6426, 0.7275, 0.7461, 0.826, 0.7429, 0.8076, 0.7375, 0.8085, 0.7407, 0.8265, 0.7119, 0.8212, 0.7119, 0.802, 0.6935, 0.802, 0.6935, 0.8092, 0.6935, 0.8212, 0.6432, 0.6667, 0.6244, 0.6667, 0.6244, 0.6613, 0.6432, 0.6613, 0.7989, 0.7814, 0.7989, 0.793, 0.8023, 0.793, 0.8023, 0.7814, 0.8028, 0.8201, 0.8028, 0.8032, 0.797, 0.8032, 0.797, 0.8201, 0.6665, 0.8091, 0.6616, 0.8276, 0.6671, 0.8269, 0.6706, 0.8086, 0.6706, 0.8086, 0.6671, 0.8269, 0.6832, 0.8248, 0.6789, 0.8068, 0.6622, 0.8093, 0.6562, 0.8273, 0.6616, 0.8276, 0.6665, 0.8091, 0.6432, 0.6649, 0.6244, 0.6649, 0.6244, 0.6595, 0.6432, 0.6595, 0.986, 0.7891, 0.986, 0.7983, 0.991, 0.7983, 0.991, 0.7891, 0.6401, 0.8248, 0.6456, 0.8072, 0.6404, 0.8055, 0.6349, 0.8231, 0.0, 0.0, 0.0, 0.0, 0.0, 0.0, 0.0, 0.0, 0.6884, 0.8231, 0.6829, 0.8055, 0.6777, 0.8072, 0.6832, 0.8248, 0.7673, 0.802, 0.8365, 0.802, 0.8365, 0.8092, 0.7673, 0.8092, 0.8918, 0.7694, 0.8918, 0.7943, 0.8955, 0.7943, 0.8955, 0.7694, 0.6553, 0.7962, 0.6599, 0.7962, 0.6599, 0.7718, 0.6553, 0.7718, 0.8992, 0.803, 0.922, 0.803, 0.922, 0.7694, 0.8992, 0.7694, 0.6985, 0.802, 0.7049, 0.802, 0.73, 0.8092, 0.6985, 0.8092, 0.7056, 0.7839, 0.7752, 0.7839, 0.7752, 0.7531, 0.8481, 0.7531, 0.8481, 0.7839, 0.9839, 0.7839, 0.9958, 0.7839, 0.9958, 0.8214, 0.5955, 0.8214, 0.5955, 0.7839, 0.6377, 0.7839, 0.6886, 0.7839, 0.6886, 0.7531, 0.7056, 0.7531, 0.8552, 0.7962, 0.8796, 0.7962, 0.8796, 0.7514, 0.8552, 0.7514, 0.8552, 0.7715, 0.9711, 0.7891, 0.9711, 0.7983, 0.9761, 0.7983, 0.9761, 0.7891, 0.7869, 0.8032, 0.8151, 0.8032, 0.8151, 0.7733, 0.7869, 0.7733, 1.16, 0.5631, 0.1402, 0.5631, 0.0376, 0.4393, 1.16, 0.4386, 0.7017, 0.7492, 0.7017, 0.7516, 0.7125, 0.7516, 0.7125, 0.7492, 0.8547, 0.8211, 0.8547, 0.802, 0.8365, 0.802, 0.8365, 0.8092, 0.8365, 0.8211, 0.8724, 0.7777, 0.8724, 0.7743, 0.8545, 0.7743, 0.8545, 0.7777, 0.6641, 0.7983, 0.6869, 0.7983, 0.6869, 0.832, 0.6641, 0.832, 0.8379, 0.7361, 0.8535, 0.7283, 0.8535, 0.7216, 0.828, 0.7361, 0.828, 0.741, 0.8784, 0.8202, 0.8724, 0.8202, 0.8544, 0.8201, 0.8545, 0.8311, 0.8396, 0.8311, 0.8545, 0.7943, 0.8724, 0.7943, 0.8724, 0.7777, 0.8545, 0.7777, 0.8396, 0.7694, 0.8784, 0.7694, 0.8784, 0.7943, 0.8881, 0.7943, 0.8881, 0.7694, 0.8955, 0.7694, 0.8955, 0.7943, 0.8979, 0.796, 0.9005, 0.7975, 0.9032, 0.7987, 0.9061, 0.7995, 0.9091, 0.8, 0.912, 0.8002, 0.915, 0.8, 0.918, 0.7995, 0.9208, 0.7987, 0.9236, 0.7975, 0.9262, 0.796, 0.9286, 0.7943, 0.9286, 0.7694, 0.9413, 0.7694, 0.9413, 0.7888, 0.9418, 0.7898, 0.9424, 0.7906, 0.9431, 0.7915, 0.9441, 0.7919, 0.9451, 0.7921, 0.9462, 0.7921, 0.9472, 0.792, 0.9482, 0.7917, 0.9491, 0.7912, 0.9499, 0.7906, 0.9505, 0.7898, 0.951, 0.7888, 0.951, 0.7694, 0.9666, 0.7694, 0.9666, 0.7889, 0.9685, 0.789, 0.9764, 0.7888, 0.9764, 0.7694, 0.9806, 0.7694, 0.9806, 0.8311, 0.9764, 0.8311, 0.9764, 0.8202, 0.8275, 0.7962, 0.8519, 0.7962, 0.8519, 0.7715, 0.8519, 0.7514, 0.8275, 0.7514, 0.0815, 0.4839, 0.1243, 0.4839, 0.1243, 0.4784, 0.0815, 0.4784, 0.674, 0.7613, 0.601, 0.7613, 0.601, 0.7483, 0.601, 0.7464, 0.674, 0.7454, 0.674, 0.6677, 0.7945, 0.6677, 0.7945, 0.7386, 0.8088, 0.743, 0.8233, 0.7466, 0.8381, 0.7495, 0.868, 0.7536, 0.8978, 0.7536, 0.9128, 0.7515, 0.9277, 0.7495, 0.9424, 0.7466, 0.9569, 0.743, 0.9713, 0.7386, 0.9713, 0.7618, 0.7945, 0.7614, 0.7762, 0.7614, 0.7762, 0.7702, 0.7968, 0.7759, 0.7968, 0.8024, 0.8103, 0.8085, 0.8241, 0.8136, 0.8384, 0.8176, 0.8529, 0.8204, 0.8676, 0.823, 0.881, 0.8226, 0.8971, 0.8228, 0.9118, 0.8203, 0.9263, 0.8175, 0.9406, 0.8135, 0.9544, 0.8084, 0.9679, 0.8023, 0.9679, 0.7758, 0.9885, 0.7701, 0.9884, 0.8288, 0.7762, 0.8288, 0.7762, 0.8416, 0.698, 0.8416, 0.698, 0.8286, 0.6375, 0.8286, 0.6375, 0.8111, 0.6444, 0.8109, 0.6512, 0.8099, 0.6576, 0.8066, 0.6637, 0.8033, 0.6692, 0.799, 0.674, 0.794, 0.8151, 0.8024, 0.8151, 0.8098, 0.8573, 0.8098, 0.8573, 0.8024, 0.6484, 0.3203, 0.6484, 0.3815, 0.5114, 0.3815, 0.5114, 0.3203, 0.8032, 0.7514, 0.8032, 0.7715, 0.8552, 0.7715, 0.8552, 0.7514, 0.8512, 0.7492, 0.8471, 0.7473, 0.8427, 0.7459, 0.8383, 0.7448, 0.8338, 0.7442, 0.8292, 0.744, 0.8246, 0.7442, 0.8201, 0.7448, 0.8157, 0.7459, 0.8113, 0.7473, 0.8072, 0.7492, 0.5114, 0.3203, 0.6484, 0.3203, 0.6484, 0.3815, 0.5114, 0.3815, 0.7775, 0.8032, 0.7775, 0.7732, 0.7687, 0.7732, 0.7687, 0.8032, 0.0, 0.0, 0.0, 0.0, 0.0, 0.0, 0.0, 0.0, 0.7707, 0.812, 0.7734, 0.812, 0.7734, 0.8032, 0.7707, 0.8032, 0.889, 0.7962, 0.8987, 0.7962, 0.8987, 0.734, 0.8987, 0.7213, 0.889, 0.734, 0.5815, 0.4915, 0.9069, 0.4915, 0.9043, 0.5763, 0.5479, 0.5763, 0.5479, 0.4915, 0.6965, 0.4586, 0.7852, 0.457, 0.7852, 0.5473, 0.4699, 0.4532, 0.4869, 0.4532, 0.4869, 0.4162, 0.7458, 0.4162, 0.7458, 0.6071, 0.4699, 0.6071, 0.9756, 0.7083, 0.9756, 0.8392, 0.649, 0.8392, 0.6183, 0.8094, 0.6469, 0.8443, 0.8396, 0.8443, 0.9806, 0.8443, 0.9806, 0.7032, 0.9066, 0.7032, 0.8447, 0.7032, 0.7511, 0.7032, 0.7209, 0.7032, 0.68, 0.7032, 0.6418, 0.7083, 0.9585, 0.7434, 0.9307, 0.7489, 0.9255, 0.7513, 0.9255, 0.7612, 0.9585, 0.7508, 0.9585, 0.7524, 0.9915, 0.7612, 0.9915, 0.7513, 0.9863, 0.7489, 0.9127, 0.613, 0.9012, 0.4679, 0.7853, 0.437, 0.0, 0.0, 0.0, 0.0, 0.0, 0.0, 0.0, 0.0, 1.1, 0.4479, 0.9776, 0.4868, 0.9801, 0.6313, 0.4464, 0.6168, 0.0572, 0.6168, 0.0572, 0.445, 0.4464, 0.445, 0.8411, 0.8026, 0.7802, 0.8024, 0.7802, 0.7796, 0.8411, 0.7796, 0.0, 0.0, 0.0, 0.0, 0.0, 0.0, 0.6436, 0.7694, 0.6436, 0.8002, 0.6244, 0.8002, 0.6244, 0.7694, 0.6935, 0.8212, 0.6884, 0.8231, 0.6832, 0.8248, 0.6671, 0.8269, 0.6616, 0.8276, 0.6562, 0.8273, 0.6454, 0.826, 0.6401, 0.8248, 0.6349, 0.8231, 0.6298, 0.8212, 0.6985, 0.8002, 0.7186, 0.8002, 0.7415, 0.8005, 0.7615, 0.8002, 0.7551, 0.802, 0.7049, 0.802, 0.0458, 0.8355, 0.143, 0.8355, 0.143, 0.9086, 0.0458, 0.9086, 0.7733, 0.7945, 0.7706, 0.7945, 0.7706, 0.8032, 0.7733, 0.8032, 0.7889, 0.7339, 0.7889, 0.7962, 0.8204, 0.7962, 0.8208, 0.734, 0.0, 0.0, 0.0, 0.0, 0.0, 0.0, 0.7933, 0.7658, 0.795, 0.7658, 0.7941, 0.8032, 0.7933, 0.8032, 0.9666, 0.7889, 0.9666, 0.7922, 0.9685, 0.7922, 0.9764, 0.7922, 0.9764, 0.7888, 0.9685, 0.789, 0.7593, 0.7935, 0.7542, 0.7934, 0.7219, 0.7931, 0.7186, 0.8002, 0.7593, 0.8002, 0.7398, 0.803, 0.7398, 0.8103, 0.7087, 0.8104, 0.7087, 0.803, 0.8918, 0.7943, 0.8918, 0.7694, 0.8881, 0.7694, 0.8881, 0.7943, 0.0305, 0.4597, 0.2097, 0.4597, 0.1188, 0.5414, 0.7565, 0.8231, 0.7507, 0.8052, 0.7456, 0.8069, 0.7513, 0.8247, 0.9547, 0.7888, 0.9547, 0.7694, 0.951, 0.7694, 0.951, 0.7888, 0.6782, 0.7962, 0.6827, 0.7962, 0.6827, 0.7718, 0.6782, 0.7718, 0.7128, 0.8002, 0.7128, 0.7694, 0.6935, 0.7694, 0.6935, 0.8002, 0.8615, 0.5799, 0.7218, 0.5799, 0.7203, 0.5015, 0.887, 0.5015, 0.7862, 0.8418, 0.7862, 0.8082, 0.7929, 0.8085, 0.7929, 0.8418, 0.8724, 0.7977, 0.8724, 0.7943, 0.8545, 0.7943, 0.8545, 0.7977, 0.8467, 0.7687, 0.8467, 0.8027, 0.8573, 0.8024, 0.8573, 0.8098, 0.7417, 0.8098, 0.7417, 0.8024, 0.7735, 0.8024, 0.7802, 0.8024, 0.8411, 0.8026, 0.8411, 0.7687, 0.8545, 0.8311, 0.8544, 0.8201, 0.851, 0.8311, 0.851, 0.8202, 0.851, 0.8311, 0.8544, 0.8201, 0.8545, 0.8168, 0.8544, 0.8201, 0.8724, 0.8168, 0.8724, 0.8202, 0.8724, 0.8168, 0.8544, 0.8201, 0.8357, 0.767, 0.8609, 0.767, 0.8609, 0.7637, 0.8357, 0.7637, 0.7615, 0.821, 0.7545, 0.8037, 0.7495, 0.8057, 0.7565, 0.8231, 0.1243, 0.4949, 0.0815, 0.4949, 0.1243, 0.5004, 0.0815, 0.5004, 0.1243, 0.5004, 0.0815, 0.4949, 0.1243, 0.4894, 0.0815, 0.4894, 0.1243, 0.4949, 0.0815, 0.4949, 0.1243, 0.4949, 0.0815, 0.4894, 0.1243, 0.4839, 0.0815, 0.4839, 0.1243, 0.4894, 0.0815, 0.4894, 0.1243, 0.4894, 0.0815, 0.4839, 0.6418, 0.8366, 0.9756, 0.8366, 0.9756, 0.8443, 0.6418, 0.8443, 0.1243, 0.473, 0.0815, 0.473, 0.1243, 0.4784, 0.0815, 0.4784, 0.1243, 0.4784, 0.0815, 0.473, 0.1243, 0.4675, 0.0815, 0.4675, 0.1243, 0.473, 0.0815, 0.473, 0.1243, 0.473, 0.0815, 0.4675, 0.1243, 0.462, 0.0815, 0.462, 0.1243, 0.4675, 0.0815, 0.4675, 0.1243, 0.4675, 0.0815, 0.462, 0.1243, 0.4565, 0.0815, 0.4538, 0.1243, 0.462, 0.0815, 0.462, 0.1243, 0.462, 0.0815, 0.4538, 0.1243, 0.4565, 0.1243, 0.451, 0.0815, 0.4538, 0.0815, 0.4455, 0.0815, 0.4538, 0.1243, 0.4455, 0.1243, 0.451, 0.1243, 0.4455, 0.0815, 0.4538, 0.9547, 0.7888, 0.951, 0.7888, 0.9429, 0.7888, 0.9429, 0.7986, 0.951, 0.7986, 0.9547, 0.7986, 0.9499, 0.7906, 0.949, 0.7909, 0.9481, 0.7915, 0.9472, 0.7919, 0.9462, 0.792, 0.9451, 0.7918, 0.9441, 0.7915, 0.9433, 0.7909, 0.9421, 0.7902, 0.9413, 0.7888, 0.951, 0.7888, 0.9505, 0.7898, 0.776, 0.812, 0.776, 0.8032, 0.7734, 0.8032, 0.7734, 0.812, 0.1544, 0.4828, 0.2087, 0.4828, 0.1544, 0.467, 0.2087, 0.467, 0.1544, 0.467, 0.2087, 0.4828, 0.9561, 0.7891, 0.9561, 0.7983, 0.9611, 0.7983, 0.9611, 0.7891, 0.2087, 0.5303, 0.1544, 0.5303, 0.1544, 0.5145, 0.2087, 0.5145, 1.104, 0.5357, 0.9658, 0.5357, 0.9658, 0.477, 0.9658, 0.4398, 1.242, 0.4398, 1.242, 0.5357, 0.6426, 0.73, 0.6244, 0.73, 0.6244, 0.7241, 0.6426, 0.7241, 0.1652, 0.5175, 0.2196, 0.5175, 0.1652, 0.5017, 0.2196, 0.5017, 0.1652, 0.5017, 0.2196, 0.5175, 0.1544, 0.4353, 0.2087, 0.4353, 0.1544, 0.4195, 0.2087, 0.4195, 0.1544, 0.4195, 0.2087, 0.4353, 0.1544, 0.467, 0.2087, 0.467, 0.1544, 0.4511, 0.2087, 0.4511, 0.1544, 0.4511, 0.2087, 0.467, 0.2087, 0.5145, 0.1544, 0.5145, 0.1544, 0.5303, 0.2087, 0.5303, 0.9203, 0.8443, 0.9203, 0.851, 0.9504, 0.851, 0.9504, 0.8443, 0.6401, 0.8248, 0.6508, 0.8273, 0.6616, 0.8277, 0.6671, 0.8276, 0.6725, 0.8274, 0.6832, 0.8248, 0.6884, 0.8231, 0.6935, 0.8212, 0.6935, 0.8092, 0.6935, 0.802, 0.6985, 0.802, 0.6985, 0.8092, 0.6985, 0.821, 0.7036, 0.8231, 0.7087, 0.8247, 0.7139, 0.826, 0.7192, 0.8272, 0.7246, 0.8276, 0.73, 0.8277, 0.7408, 0.8273, 0.7461, 0.826, 0.7513, 0.8247, 0.7565, 0.8231, 0.7615, 0.821, 0.7615, 0.8092, 0.7615, 0.802, 0.7551, 0.802, 0.7615, 0.8002, 0.7615, 0.7694, 0.7673, 0.7694, 0.7673, 0.8002, 0.8365, 0.8002, 0.7673, 0.802, 0.7673, 0.8092, 0.7673, 0.8211, 0.7728, 0.8231, 0.7785, 0.8247, 0.7843, 0.826, 0.7901, 0.8272, 0.796, 0.8276, 0.8019, 0.8277, 0.8137, 0.8273, 0.8195, 0.826, 0.8253, 0.8247, 0.8309, 0.8231, 0.8365, 0.8211, 0.8365, 0.8092, 0.8365, 0.802, 0.8396, 0.8002, 0.8396, 0.8311, 0.6274, 0.8311, 0.6274, 0.8277, 0.6295, 0.8092, 0.6298, 0.8212, 0.6349, 0.8231, 0.5356, 0.3263, 0.7204, 0.3263, 0.7204, 0.3821, 0.5356, 0.3821, 0.9286, 0.8202, 0.9029, 0.8202, 0.8784, 0.8202, 0.9764, 0.8202, 0.9632, 0.7694, 0.9632, 0.7888, 0.9666, 0.7889, 0.9666, 0.7694, 0.6197, 0.3506, 0.6502, 0.3506, 0.6502, 0.3855, 0.6197, 0.3855, 0.7424, 0.7615, 0.7125, 0.7615, 0.7017, 0.7615, 0.7586, 0.7615, 0.7538, 0.7615, 0.9398, 0.803, 0.9542, 0.803, 0.9542, 0.7694, 0.9398, 0.7694, 0.8747, 0.7694, 0.8747, 0.7943, 0.8784, 0.7943, 0.8784, 0.7694, 0.7735, 0.8024, 0.7417, 0.8024, 0.7417, 0.7796, 0.7735, 0.7796, 0.6827, 0.7962, 0.6873, 0.7962, 0.6873, 0.7718, 0.6827, 0.7718, 0.8365, 0.8211, 0.8303, 0.8039, 0.8247, 0.806, 0.8309, 0.8231, 0.7912, 0.8201, 0.7912, 0.8032, 0.7854, 0.8032, 0.7854, 0.8201, 0.7565, 0.8201, 0.7565, 0.8032, 0.7507, 0.8032, 0.7507, 0.8201, 0.7623, 0.8201, 0.7623, 0.8032, 0.7565, 0.8032, 0.7565, 0.8201, 0.0, 0.0, 0.0, 0.0, 0.0, 0.0, 0.0, 0.0, 0.7738, 0.8032, 0.7623, 0.8032, 0.7623, 0.8201, 0.7738, 0.8201, 0.0, 0.0, 0.0, 0.0, 0.0, 0.0, 0.0, 0.0, 0.6349, 0.8231, 0.6415, 0.806, 0.6365, 0.804, 0.6298, 0.8212, 0.7507, 0.8201, 0.7507, 0.8032, 0.7449, 0.8032, 0.7449, 0.8201, 0.6538, 0.8088, 0.6444, 0.8068, 0.6401, 0.8248, 0.6454, 0.826, 0.4479, 0.437, 0.4479, 0.474, 0.4285, 0.474, 0.4309, 0.6279, 0.7067, 0.6279, 0.7067, 0.437, 0.8396, 0.8311, 0.8396, 0.7694, 0.8545, 0.7777, 0.8545, 0.7943, 0.903, 0.767, 0.9267, 0.767, 0.9267, 0.7637, 0.903, 0.7637, 0.9521, 0.3442, 0.9521, 0.3673, 0.8882, 0.368, 0.2196, 0.47, 0.1652, 0.47, 0.1652, 0.4858, 0.2196, 0.4858, 0.1021, 0.8422, 0.1312, 0.8422, 0.1312, 0.8993, 0.1077, 0.8993, 0.1021, 0.8993, 0.0, 0.0, 0.0, 0.0, 0.0, 0.0, 0.0, 0.0, 0.7615, 0.7694, 0.7615, 0.8002, 0.8023, 0.8002, 0.8023, 0.793, 0.7989, 0.793, 0.7661, 0.793, 0.7989, 0.7814, 0.8023, 0.7814, 0.8023, 0.7694, 0.669, 0.7962, 0.6736, 0.7962, 0.6736, 0.7718, 0.669, 0.7718, 0.7775, 0.76, 0.7775, 0.6918, 0.7775, 0.6852, 0.8357, 0.6852, 0.8495, 0.7044, 0.8504, 0.7466, 0.8357, 0.767, 0.7775, 0.767, 0.8614, 0.387, 0.854, 0.3881, 0.8465, 0.3887, 0.8391, 0.3879, 0.8316, 0.387, 0.8246, 0.3844, 0.818, 0.3807, 0.812, 0.3761, 0.8067, 0.3706, 0.8067, 0.3176, 0.8863, 0.3176, 0.8863, 0.3706, 0.8811, 0.3761, 0.8751, 0.3807, 0.8685, 0.3844, 0.9951, 0.803, 0.9719, 0.803, 0.9719, 0.7694, 0.9951, 0.7694, 0.7841, 0.812, 0.7841, 0.8032, 0.7814, 0.8032, 0.7814, 0.812, 0.8365, 0.8211, 0.8309, 0.8231, 0.8253, 0.8247, 0.8195, 0.826, 0.8136, 0.8265, 0.8019, 0.8275, 0.796, 0.8272, 0.7901, 0.8269, 0.7843, 0.826, 0.7785, 0.8247, 0.7728, 0.8231, 0.7673, 0.8211, 0.4769, 0.5142, 0.5045, 0.5357, 0.6135, 0.6206, 0.6742, 0.4268, 0.9084, 0.7759, 0.9084, 0.8032, 0.9252, 0.8032, 0.9252, 0.7788, 0.9252, 0.7759, 0.6873, 0.7962, 0.6919, 0.7962, 0.6919, 0.7718, 0.6873, 0.7718, 0.875, 0.8202, 0.875, 0.8311, 0.8784, 0.8311, 0.8784, 0.8202, 0.8641, 0.8104, 0.8467, 0.8252, 0.8573, 0.8024, 0.7317, 0.7983, 0.7545, 0.7983, 0.7545, 0.832, 0.7317, 0.832, 0.6135, 0.6206, 0.7225, 0.5357, 0.7501, 0.5142, 0.5528, 0.4268, 0.6629, 0.7359, 0.9895, 0.7359, 0.9895, 0.7283, 0.6629, 0.7283, 0.2087, 0.4828, 0.1544, 0.4828, 0.1544, 0.4987, 0.2087, 0.4987, 0.9947, 0.7694, 0.9947, 0.803, 0.988, 0.803, 0.988, 0.7694, 0.7246, 0.8272, 0.7192, 0.8269, 0.7139, 0.826, 0.7087, 0.8247, 0.7036, 0.8231, 0.6985, 0.821, 0.7615, 0.821, 0.7565, 0.8231, 0.7513, 0.8247, 0.7461, 0.826, 0.7407, 0.8265, 0.73, 0.8275, 0.7856, 0.7681, 0.8084, 0.7681, 0.8084, 0.8018, 0.7856, 0.8018, 0.6139, 0.3203, 0.6139, 0.3815, 0.5459, 0.3815, 0.5459, 0.3203, 0.6919, 0.7962, 0.6965, 0.7962, 0.6965, 0.7718, 0.6919, 0.7718, 0.8104, 0.7694, 0.8104, 0.8315, 0.8396, 0.8443, 0.9806, 0.8443, 0.9806, 0.8311, 0.9806, 0.7694, 0.6994, 0.7694, 0.6994, 0.803, 0.9479, 0.803, 0.9479, 0.8104, 0.9001, 0.8282, 0.8524, 0.8104, 0.8524, 0.803, 0.8752, 0.803, 0.8752, 0.7694, 0.8524, 0.7694, 0.785, 0.7694, 0.981, 0.7891, 0.981, 0.7983, 0.986, 0.7983, 0.986, 0.7891, 0.6484, 0.3203, 0.6484, 0.3815, 0.5114, 0.3815, 0.5114, 0.3203, 0.6994, 0.7694, 0.6766, 0.7694, 0.6766, 0.803, 0.6994, 0.803, 0.7017, 0.7492, 0.7017, 0.7615, 0.7041, 0.7615, 0.7041, 0.7492, 0.7586, 0.7615, 0.7017, 0.7615, 0.7017, 0.7492, 0.6967, 0.7492, 0.6967, 0.8032, 0.7586, 0.8032, 0.9059, 0.8605, 0.8805, 0.8733, 0.7586, 0.7411, 0.7586, 0.7615, 0.7586, 0.8032, 0.7775, 0.8032, 0.1243, 0.5059, 0.1243, 0.5004, 0.0815, 0.5004, 0.0815, 0.5059, 0.9362, 0.7891, 0.9362, 0.7983, 0.9412, 0.7983, 0.9412, 0.7891, 0.6408, 0.8366, 0.6408, 0.8443, 0.705, 0.8443, 0.705, 0.8366, 0.8948, 0.8365, 0.9203, 0.851, 0.9203, 0.8443, 0.7675, 0.7361, 0.7775, 0.7411, 0.8019, 0.8032, 0.7997, 0.8032, 0.8011, 0.7657, 0.8011, 0.7657, 0.7997, 0.8032, 0.7993, 0.7657, 0.7993, 0.7657, 0.7997, 0.8032, 0.7985, 0.7657, 0.7985, 0.7657, 0.7997, 0.8032, 0.7976, 0.7657, 0.7976, 0.8032, 0.7976, 0.7657, 0.7997, 0.8032, 0.7967, 0.8032, 0.7967, 0.7657, 0.7976, 0.8032, 0.7967, 0.7657, 0.7967, 0.8032, 0.7959, 0.7657, 0.7959, 0.8032, 0.7959, 0.7657, 0.7967, 0.8032, 0.7937, 0.7657, 0.795, 0.7657, 0.7941, 0.8032, 0.795, 0.8032, 0.7941, 0.8032, 0.795, 0.7657, 0.7941, 0.8032, 0.7933, 0.8032, 0.7937, 0.7657, 0.7924, 0.7657, 0.7937, 0.7657, 0.7924, 0.8032, 0.7933, 0.8032, 0.7924, 0.8032, 0.7937, 0.7657, 0.8028, 0.8032, 0.8019, 0.8032, 0.8024, 0.7657, 0.801, 0.7657, 0.8024, 0.7657, 0.801, 0.8032, 0.8019, 0.8032, 0.801, 0.8032, 0.8024, 0.7657, 0.8002, 0.7657, 0.801, 0.7657, 0.8002, 0.8032, 0.8002, 0.7657, 0.8002, 0.8032, 0.7993, 0.7657, 0.7989, 0.8032, 0.7993, 0.7657, 0.8002, 0.8032, 0.7993, 0.7657, 0.7989, 0.8032, 0.798, 0.7657, 0.798, 0.7657, 0.7989, 0.8032, 0.7976, 0.8032, 0.798, 0.7657, 0.7976, 0.8032, 0.7967, 0.7657, 0.7967, 0.8032, 0.7967, 0.7657, 0.7976, 0.8032, 0.7967, 0.7657, 0.7967, 0.8032, 0.795, 0.7657, 0.7954, 0.8032, 0.795, 0.7657, 0.7967, 0.8032, 0.7954, 0.8032, 0.7941, 0.8032, 0.795, 0.7657, 0.7933, 0.8032, 0.7924, 0.8032, 0.7933, 0.7657, 0.7924, 0.7657, 0.7933, 0.7657, 0.7924, 0.8032, 0.8028, 0.8032, 0.8019, 0.8032, 0.8028, 0.7657, 0.8011, 0.7657, 0.8028, 0.7657, 0.8019, 0.8032, 0.6965, 0.7962, 0.701, 0.7962, 0.701, 0.7718, 0.6965, 0.7718, 0.0, 0.0, 0.0, 0.0, 0.0, 0.0, 0.0, 0.0, 0.0, 0.0, 0.0, 0.0, 0.0, 0.0, 0.0, 0.0, 0.0, 0.0, 0.0, 0.0, 0.0, 0.0, 0.0, 0.0, 0.0, 0.0, 0.0, 0.0, 0.0, 0.0, 0.0, 0.0, 0.0, 0.0, 0.0, 0.0, 0.6657, 0.8366, 0.6657, 0.8443, 0.6408, 0.8443, 0.6408, 0.8366, 0.8019, 0.8032, 0.801, 0.8032, 0.8019, 0.7658, 0.801, 0.8032, 0.7994, 0.8032, 0.8019, 0.7658, 0.8002, 0.7658, 0.8019, 0.7658, 0.7994, 0.8032, 0.6426, 0.7353, 0.6244, 0.7353, 0.6244, 0.7294, 0.6426, 0.7294, 0.7985, 0.7658, 0.7994, 0.8032, 0.7976, 0.7658, 0.7976, 0.8032, 0.7976, 0.7658, 0.7994, 0.8032, 0.7976, 0.7658, 0.7976, 0.8032, 0.7967, 0.7658, 0.7963, 0.8032, 0.7967, 0.7658, 0.7976, 0.8032, 0.7967, 0.7658, 0.7963, 0.8032, 0.7959, 0.7658, 0.9059, 0.8466, 0.9059, 0.7983, 0.8966, 0.7983, 0.8966, 0.8201, 0.8966, 0.8466, 0.7941, 0.7658, 0.795, 0.7658, 0.7941, 0.8032, 0.795, 0.8032, 0.7941, 0.8032, 0.795, 0.7658, 0.7941, 0.8032, 0.7933, 0.8032, 0.7941, 0.7658, 0.7924, 0.7658, 0.7933, 0.7658, 0.7924, 0.8032, 0.7933, 0.8032, 0.7924, 0.8032, 0.7933, 0.7658, 0.8019, 0.7658, 0.8028, 0.7658, 0.8019, 0.8032, 0.8028, 0.8032, 0.8019, 0.8032, 0.8028, 0.7658, 0.801, 0.7658, 0.8019, 0.7658, 0.801, 0.8032, 0.8019, 0.8032, 0.801, 0.8032, 0.8019, 0.7658, 0.7997, 0.7658, 0.801, 0.7658, 0.8002, 0.8032, 0.7993, 0.8032, 0.7997, 0.7658, 0.8002, 0.8032, 0.7967, 0.8032, 0.7967, 0.7658, 0.7976, 0.7658, 0.7976, 0.8032, 0.7967, 0.7658, 0.7967, 0.8032, 0.795, 0.7658, 0.7959, 0.8032, 0.795, 0.7658, 0.7967, 0.8032, 0.795, 0.8032, 0.795, 0.7658, 0.7959, 0.8032, 0.795, 0.8032, 0.7941, 0.8032, 0.795, 0.7658, 0.7994, 0.8032, 0.7985, 0.7658, 0.8002, 0.7658, 0.7933, 0.8032, 0.7924, 0.8032, 0.7933, 0.7658, 0.7924, 0.7658, 0.7933, 0.7658, 0.7924, 0.8032, 0.8028, 0.8032, 0.8019, 0.8032, 0.8019, 0.7658, 0.0, 0.0, 0.0, 0.0, 0.0, 0.0, 0.0, 0.0, 0.0, 0.0, 0.0, 0.0, 0.0, 0.0, 0.0, 0.0, 0.0, 0.0, 0.0, 0.0, 0.0, 0.0, 0.0, 0.0, 0.0, 0.0, 0.0, 0.0, 0.0, 0.0, 0.0, 0.0, 0.0, 0.0, 0.0, 0.0, 0.0, 0.0, 0.0, 0.0, 0.9719, 0.803, 0.9947, 0.803, 0.9947, 0.7694, 0.9719, 0.7694, 0.7894, 0.7945, 0.7894, 0.8032, 0.7921, 0.8032, 0.7921, 0.7945, 0.01386, 0.9118, 0.01385, 0.8351, 0.1759, 0.8351, 0.1759, 0.9118, 0.8699, 0.8082, 0.8699, 0.8154, 0.9122, 0.8154, 0.9122, 0.8082, 0.0, 0.0, 0.0, 0.0, 0.0, 0.0, 0.0, 0.0, 0.7974, 0.7945, 0.7974, 0.8032, 0.8001, 0.8032, 0.8001, 0.7945, 0.6418, 0.8366, 0.6418, 0.8443, 0.6607, 0.8443, 0.6607, 0.8366, 0.6935, 0.8196, 0.6935, 0.8002, 0.6298, 0.8002, 0.6298, 0.8196, 0.8501, 0.7983, 0.841, 0.7983, 0.841, 0.8605, 0.915, 0.8605, 0.915, 0.7983, 0.9059, 0.7983, 0.9059, 0.8466, 0.9018, 0.8493, 0.8973, 0.8516, 0.8927, 0.8534, 0.8879, 0.8548, 0.883, 0.8555, 0.878, 0.8558, 0.873, 0.8555, 0.8681, 0.8548, 0.8633, 0.8534, 0.8586, 0.8516, 0.8542, 0.8493, 0.8501, 0.8466, 0.8395, 0.8366, 0.8822, 0.8366, 0.8822, 0.8443, 0.8395, 0.8443, 0.9756, 0.8443, 0.9756, 0.8366, 0.8446, 0.8366, 0.8446, 0.8443, 0.1566, 0.8287, 0.581, 0.8287, 0.581, 0.6585, 0.1473, 0.6585, 0.1341, 0.6792, 0.1167, 0.7065, 0.1167, 0.7899, 0.7845, 0.8643, 0.7914, 0.8225, 0.8151, 0.8024, 0.8573, 0.8024, 0.8467, 0.8252, 0.8235, 0.8252, 0.8126, 0.8345, 0.8087, 0.8576, 0.7914, 0.8723, 0.7974, 0.812, 0.7974, 0.8032, 0.7948, 0.8032, 0.7948, 0.812, 0.639, 0.7032, 0.6274, 0.7215, 0.6133, 0.7438, 0.6133, 0.8111, 0.6469, 0.8443, 0.6183, 0.8094, 0.6183, 0.7452, 0.6317, 0.7242, 0.6418, 0.7083, 0.68, 0.7032, 0.7787, 0.812, 0.7787, 0.8032, 0.776, 0.8032, 0.776, 0.812, 0.028, 0.8993, 0.028, 0.8422, 0.0565, 0.8422, 0.0565, 0.8993, 0.7775, 0.7722, 0.7775, 0.7671, 0.7775, 0.7545, 0.7687, 0.7545, 0.7687, 0.7722, 0.7924, 0.8732, 0.8024, 0.8676, 0.8114, 0.8606, 0.8194, 0.8524, 0.8194, 0.7723, 0.8194, 0.6443, 0.899, 0.6443, 0.899, 0.774, 0.899, 0.7771, 0.899, 0.7985, 0.899, 0.8524, 0.9069, 0.8606, 0.9159, 0.8676, 0.9259, 0.8731, 0.9364, 0.8784, 0.9476, 0.8801, 0.959, 0.8805, 0.959, 0.9094, 0.699, 0.9094, 0.6591, 0.9094, 0.6591, 0.6443, 0.699, 0.6443, 0.699, 0.8524, 0.707, 0.8606, 0.716, 0.8676, 0.726, 0.8732, 0.7365, 0.8786, 0.7478, 0.8801, 0.7592, 0.8805, 0.7706, 0.8801, 0.7817, 0.8785, 0.8001, 0.812, 0.8001, 0.8032, 0.7974, 0.8032, 0.7974, 0.812, 0.7854, 0.8201, 0.7854, 0.8032, 0.7738, 0.8032, 0.7738, 0.8201, 0.7814, 0.812, 0.7814, 0.8032, 0.7787, 0.8032, 0.7787, 0.812, 0.7867, 0.812, 0.7867, 0.8032, 0.7841, 0.8032, 0.7841, 0.812, 0.7894, 0.812, 0.7894, 0.8032, 0.7867, 0.8032, 0.7867, 0.812, 0.7921, 0.812, 0.7921, 0.8032, 0.7894, 0.8032, 0.7894, 0.812, 1.018, 0.3205, 1.018, 0.3706, 1.013, 0.3761, 1.007, 0.3807, 1.001, 0.3843, 0.9935, 0.387, 0.9861, 0.3881, 0.9787, 0.3887, 0.9713, 0.3878, 0.9638, 0.387, 0.9567, 0.3843, 0.9502, 0.3807, 0.9442, 0.3761, 0.939, 0.3706, 0.939, 0.3205, 0.7976, 0.8032, 0.7976, 0.7658, 0.7985, 0.7658, 0.7985, 0.8032, 0.8028, 0.8032, 0.8028, 0.7945, 0.8001, 0.7945, 0.8001, 0.8032, 0.7406, 0.8032, 0.7687, 0.8032, 0.7687, 0.7732, 0.7406, 0.7732, 0.776, 0.7945, 0.776, 0.8032, 0.7787, 0.8032, 0.7787, 0.7945, 0.7948, 0.812, 0.7948, 0.8032, 0.7921, 0.8032, 0.7921, 0.812, 0.7921, 0.7945, 0.7921, 0.8032, 0.7947, 0.8032, 0.7947, 0.7945, 0.7867, 0.7945, 0.7867, 0.8032, 0.7894, 0.8032, 0.7894, 0.7945, 0.784, 0.7945, 0.784, 0.8032, 0.7867, 0.8032, 0.7867, 0.7945, 0.7813, 0.7945, 0.7813, 0.8032, 0.784, 0.8032, 0.784, 0.7945, 0.7947, 0.7945, 0.7947, 0.8032, 0.7974, 0.8032, 0.7974, 0.7945, 0.8151, 0.8032, 0.8151, 0.7732, 0.8064, 0.7732, 0.8064, 0.8032, 0.7733, 0.8032, 0.776, 0.8032, 0.776, 0.7945, 0.7733, 0.7945, 0.005, 0.8352, 0.0337, 0.8352, 0.0337, 0.9083, 0.005, 0.9083, 0.8557, 0.8002, 0.8557, 0.7694, 0.8365, 0.7694, 0.8365, 0.8002, 0.6429, 0.802, 0.6429, 0.8212, 0.6244, 0.8212, 0.6244, 0.8092, 0.6244, 0.802, 0.7787, 0.7945, 0.7787, 0.8032, 0.7813, 0.8032, 0.7813, 0.7945, 0.7561, 0.7729, 0.7586, 0.7729, 0.7586, 0.7615, 0.7561, 0.7615, 0.9249, 0.8202, 0.9249, 0.8311, 0.9286, 0.8311, 0.9286, 0.8202, 0.8626, 0.7448, 0.8671, 0.7459, 0.8714, 0.7473, 0.8756, 0.7492, 0.8796, 0.7514, 0.8796, 0.7962, 0.889, 0.7962, 0.889, 0.734, 0.8275, 0.734, 0.8208, 0.734, 0.8212, 0.7962, 0.8275, 0.7962, 0.8275, 0.7514, 0.8315, 0.7492, 0.8357, 0.7473, 0.84, 0.7459, 0.8444, 0.7447, 0.8489, 0.7437, 0.8535, 0.744, 0.8581, 0.7442, 0.7424, 0.7492, 0.7424, 0.7615, 0.745, 0.7615, 0.745, 0.7492, 0.9093, 0.7513, 0.9093, 0.7612, 0.9131, 0.7612, 0.9131, 0.7513, 0.7345, 0.3506, 0.7666, 0.3506, 0.7666, 0.3855, 0.7345, 0.3855, 0.9698, 0.7447, 0.9642, 0.7437, 0.9585, 0.7434, 0.9863, 0.7489, 0.9809, 0.7469, 0.9753, 0.7457, 0.6967, 0.7492, 0.7017, 0.7492, 0.7125, 0.7492, 0.7125, 0.7615, 0.7424, 0.7615, 0.7424, 0.7492, 0.7538, 0.7489, 0.7538, 0.7615, 0.7586, 0.7615, 0.7586, 0.7411, 0.6967, 0.7411, 0.7017, 0.7592, 0.7017, 0.7615, 0.7125, 0.7615, 0.7125, 0.7592, 0.9312, 0.7891, 0.9312, 0.7983, 0.9362, 0.7983, 0.9362, 0.7891, 0.8001, 0.812, 0.8028, 0.812, 0.8028, 0.8032, 0.8001, 0.8032, 0.9761, 0.7891, 0.9761, 0.7983, 0.981, 0.7983, 0.981, 0.7891, 0.7551, 0.802, 0.7615, 0.802, 0.7615, 0.8092, 0.73, 0.8092, 0.4576, 0.426, 0.0684, 0.426, 0.0684, 0.5965, 0.4576, 0.5965, 0.7586, 0.7378, 0.7561, 0.7378, 0.7561, 0.7492, 0.7586, 0.7492, 0.6507, 0.7962, 0.6553, 0.7962, 0.6553, 0.7718, 0.6507, 0.7718, 0.9661, 0.7891, 0.9661, 0.7983, 0.9711, 0.7983, 0.9711, 0.7891, 0.701, 0.7962, 0.7056, 0.7962, 0.7056, 0.7718, 0.701, 0.7718, 0.9511, 0.7891, 0.9511, 0.7983, 0.9561, 0.7983, 0.9561, 0.7891, 0.7933, 0.7657, 0.795, 0.7657, 0.7941, 0.8032, 0.7933, 0.8032, 0.6105, 0.7694, 0.6105, 0.8002, 0.6298, 0.8002, 0.6298, 0.7694, 0.0, 0.0, 0.0, 0.0, 0.0, 0.0, 0.0, 0.0, 0.6599, 0.7962, 0.6645, 0.7962, 0.6645, 0.7718, 0.6599, 0.7718, 0.8501, 0.7983, 0.8501, 0.8466, 0.8593, 0.8466, 0.8593, 0.8201, 0.8593, 0.7983, 0.9323, 0.7943, 0.9323, 0.7694, 0.9286, 0.7694, 0.9286, 0.7943, 0.9601, 0.6295, 1.013, 0.5199, 0.9092, 0.5199, 0.9412, 0.7891, 0.9412, 0.7983, 0.9461, 0.7983, 0.9461, 0.7891, 0.4576, 0.5965, 0.3587, 0.5271, 0.4576, 0.4246, 0.617, 0.6304, 0.4956, 0.5089, 0.6376, 0.5102, 0.9376, 0.7694, 0.9376, 0.7888, 0.9413, 0.7888, 0.9413, 0.7694, 0.8337, 0.7727, 0.8337, 0.8032, 0.8425, 0.8032, 0.8425, 0.7732, 0.6604, 0.8032, 0.6604, 0.767, 0.6538, 0.767, 0.6538, 0.7759, 0.6538, 0.8032, 0.6058, 0.3203, 0.6058, 0.3815, 0.554, 0.3815, 0.554, 0.3203, 0.1243, 0.5114, 0.1243, 0.5059, 0.0815, 0.5059, 0.0815, 0.5114, 0.6666, 0.8765, 0.6208, 0.8766, 0.6209, 0.7533, 0.6209, 0.6563, 0.6665, 0.6555, 0.9807, 0.6563, 0.9807, 0.8765, 0.6426, 0.7316, 0.6244, 0.7316, 0.6244, 0.7257, 0.6426, 0.7257, 0.9801, 0.8311, 0.9801, 0.8202, 0.9764, 0.8202, 0.9764, 0.8311, 0.0, 0.0, 0.0, 0.0, 0.0, 0.0, 0.0, 0.0, 0.5009, 0.374, 0.5605, 0.374, 0.5605, 0.3192, 0.5009, 0.3192, 0.6658, 0.741, 0.6858, 0.7283, 0.6604, 0.741, 0.6607, 0.7637, 0.6604, 0.767, 0.6604, 0.8032, 0.6658, 0.8032, 0.6655, 0.7489, 0.795, 0.8032, 0.795, 0.7658, 0.7959, 0.7658, 0.7963, 0.8032, 0.7219, 0.793, 0.7391, 0.7934, 0.7415, 0.793, 0.7415, 0.8002, 0.7186, 0.8002, 0.7186, 0.793, 0.9764, 0.8348, 0.9764, 0.8311, 0.9286, 0.8311, 0.9286, 0.8348, 0.2196, 0.4542, 0.1652, 0.4542, 0.1652, 0.47, 0.2196, 0.47, 0.8204, 0.7962, 0.8212, 0.7962, 0.8208, 0.734, 0.4762, 0.3689, 0.5358, 0.3689, 0.5358, 0.3327, 0.4762, 0.3327, 0.7852, 0.5473, 0.7852, 0.457, 0.6724, 0.457, 0.6724, 0.5473, 0.0, 0.0, 0.0, 0.0, 0.0, 0.0, 0.0, 0.0, 0.9798, 0.7888, 0.9798, 0.7694, 0.9764, 0.7694, 0.9764, 0.7888, 0.6274, 0.7694, 0.6298, 0.7694, 0.6298, 0.8002, 0.6935, 0.8002, 0.6935, 0.7694, 0.6985, 0.7694, 0.6985, 0.7935, 0.6985, 0.8002, 0.7049, 0.802, 0.6985, 0.802, 0.6935, 0.802, 0.6298, 0.802, 0.6295, 0.8092, 0.6274, 0.8277, 0.6432, 0.6655, 0.6244, 0.6655, 0.6244, 0.6601, 0.6432, 0.6601, 0.7971, 0.8071, 0.7971, 0.8032, 0.7914, 0.8032, 0.7914, 0.8071, 0.0, 0.0, 0.0, 0.0, 0.0, 0.0, 0.0, 0.0, 0.0, 0.0, 0.0, 0.0, 0.0, 0.0, 0.0, 0.0, 0.0, 0.0, 0.0, 0.0, 0.0, 0.0, 0.0, 0.0, 0.7742, 0.8071, 0.7742, 0.8032, 0.7685, 0.8032, 0.7685, 0.8071, 0.78, 0.8071, 0.78, 0.8032, 0.7742, 0.8032, 0.7742, 0.8071, 0.7857, 0.8071, 0.7857, 0.8032, 0.78, 0.8032, 0.78, 0.8071, 0.7513, 0.8247, 0.7468, 0.8065, 0.7416, 0.8078, 0.7461, 0.826, 0.9585, 0.7508, 0.9255, 0.7612, 0.9585, 0.7524, 0.7775, 0.7612, 0.7775, 0.7513, 0.7737, 0.7513, 0.7737, 0.7612, 0.9063, 0.8311, 0.9063, 0.8202, 0.9029, 0.8202, 0.9029, 0.8311, 0.8724, 0.8345, 0.8724, 0.8311, 0.8545, 0.8311, 0.8545, 0.8345, 0.8357, 0.767, 0.8357, 0.7637, 0.7775, 0.7637, 0.7775, 0.767, 0.8758, 0.8311, 0.8758, 0.8202, 0.8724, 0.8202, 0.8724, 0.8311, 0.903, 0.7637, 0.8609, 0.7637, 0.8609, 0.767, 0.903, 0.767, 0.5556, 0.3689, 0.6372, 0.3689, 0.6372, 0.3327, 0.5556, 0.3327, 0.7889, 0.7339, 0.7813, 0.7213, 0.7935, 0.734, 0.7935, 0.7419, 0.7935, 0.7962, 0.7889, 0.7962, 0.9611, 0.7891, 0.9611, 0.7983, 0.9661, 0.7983, 0.9661, 0.7891, 0.7615, 0.4608, 0.8631, 0.4608, 0.8631, 0.5595, 0.7615, 0.5595, 0.7775, 0.8032, 0.7775, 0.7759, 0.7607, 0.7759, 0.7607, 0.8032, 0.9764, 0.8202, 0.9764, 0.8165, 0.9286, 0.8165, 0.9286, 0.8202, 0.2196, 0.4858, 0.1652, 0.4858, 0.1652, 0.5017, 0.2196, 0.5017, 0.6963, 0.8658, 0.6673, 0.8544, 0.6396, 0.8401, 0.6135, 0.8229, 0.6135, 0.6573, 0.9631, 0.6573, 0.9631, 0.8229, 0.9371, 0.8401, 0.9094, 0.8544, 0.8804, 0.8658, 0.8503, 0.8739, 0.8193, 0.8772, 0.7883, 0.8789, 0.7572, 0.8789, 0.7264, 0.8739, 0.309, 0.7761, 0.2272, 0.7761, 0.2272, 0.8004, 0.2354, 0.8004, 0.3007, 0.8004, 0.309, 0.8004, 0.936, 0.7469, 0.9307, 0.7489, 0.9585, 0.7434, 0.9528, 0.7437, 0.9471, 0.7445, 0.9415, 0.7457, 0.8618, 0.3176, 0.8618, 0.3706, 0.8863, 0.3706, 0.8863, 0.3176, 0.6779, 0.741, 0.6779, 0.8032, 0.6967, 0.8032, 0.6967, 0.7492, 0.847, 0.741, 0.8535, 0.7283, 0.7869, 0.7545, 0.7869, 0.8032, 0.7956, 0.8032, 0.7956, 0.7733, 0.7956, 0.7545, 0.2206, 0.8004, 0.2206, 0.7765, 0.1378, 0.7765, 0.1378, 0.8004, 0.3411, 0.4301, 0.5496, 0.4298, 0.5496, 0.4783, 0.3411, 0.4783, 0.6426, 0.802, 0.6426, 0.8211, 0.6244, 0.8211, 0.6244, 0.8092, 0.6244, 0.802, 0.8028, 0.8071, 0.8028, 0.8032, 0.7971, 0.8032, 0.7971, 0.8071, 0.0909, 0.5357, 0.0909, 0.4398, 0.3402, 0.4398, 0.3402, 0.5357, 0.0, 0.0, 0.0, 0.0, 0.0, 0.0, 0.0, 0.0, 0.6935, 0.8212, 0.6868, 0.804, 0.6817, 0.806, 0.6884, 0.8231, 0.4064, 0.8004, 0.4064, 0.7767, 0.3165, 0.7767, 0.3165, 0.8004, 0.8593, 0.8082, 0.8593, 0.8418, 0.8537, 0.8418, 0.8537, 0.8082, 0.7929, 0.8085, 0.7862, 0.8082, 0.7544, 0.8082, 0.7544, 0.8156, 0.8699, 0.8154, 0.8699, 0.8082, 0.9286, 0.7943, 0.9183, 0.7943, 0.9183, 0.8274, 0.9286, 0.8274, 0.9323, 0.8274, 0.9323, 0.7943, 0.0, 0.0, 0.0, 0.0, 0.0, 0.0, 0.0, 0.0, 0.1658, 0.8394, 0.1658, 0.9071, -0.008003, 0.9071, -0.008003, 0.8394, 0.8253, 0.8247, 0.8213, 0.807, 0.8155, 0.8083, 0.8195, 0.826, 0.3339, 0.3263, 0.5207, 0.3263, 0.5207, 0.3825, 0.3339, 0.3825, 0.8309, 0.8231, 0.8258, 0.8056, 0.8202, 0.8072, 0.8253, 0.8247, 0.797, 0.8201, 0.797, 0.8032, 0.7912, 0.8032, 0.7912, 0.8201, 0.0824, 0.7814, 0.0824, 0.793, 0.0824, 0.7694, 0.7415, 0.7814, 0.739, 0.7814, 0.7219, 0.7814, 0.7186, 0.7814, 0.7186, 0.7694, 0.7415, 0.7694, 0.9236, 0.7975, 0.9208, 0.7987, 0.9179, 0.7992, 0.915, 0.7998, 0.912, 0.8, 0.9091, 0.7997, 0.9061, 0.7995, 0.9032, 0.7987, 0.9005, 0.7975, 0.8979, 0.796, 0.8955, 0.7943, 0.9286, 0.7943, 0.9262, 0.796, 0.9632, 0.803, 0.9398, 0.803, 0.9398, 0.7694, 0.9632, 0.7694, 0.2087, 0.4353, 0.1544, 0.4353, 0.1544, 0.4511, 0.2087, 0.4511, 0.9719, 0.803, 0.9947, 0.803, 0.9947, 0.7694, 0.9719, 0.7694, 0.7152, 0.7814, 0.7152, 0.793, 0.7186, 0.793, 0.7186, 0.7814, 0.9029, 0.8202, 0.9029, 0.8168, 0.8784, 0.8168, 0.8784, 0.8202, 0.4215, 0.3443, 0.4553, 0.3443, 0.4553, 0.3672, 0.4215, 0.3672, 0.0137, 0.8394, 0.1875, 0.8394, 0.1875, 0.9071, 0.0137, 0.9071, 0.9461, 0.7891, 0.9461, 0.7983, 0.9511, 0.7983, 0.9511, 0.7891, 0.5356, 0.3821, 0.5356, 0.3263, 0.7204, 0.3263, 0.7204, 0.3821, 0.9934, 0.8032, 0.9934, 0.7759, 0.9879, 0.7742, 0.9823, 0.7728, 0.9766, 0.7717, 0.9709, 0.7712, 0.9651, 0.7706, 0.9536, 0.7707, 0.9421, 0.7717, 0.9364, 0.7728, 0.9308, 0.7742, 0.9252, 0.7759, 0.9252, 0.7788, 0.9568, 0.791, 0.9885, 0.8032, 0.7775, 0.7451, 0.7687, 0.7451, 0.7687, 0.7732, 0.7775, 0.7732, 0.0, 0.0, 0.0, 0.0, 0.0, 0.0, 0.0, 0.0, 0.0, 0.0, 0.0, 0.0, 0.8195, 0.826, 0.8166, 0.808, 0.8108, 0.809, 0.8136, 0.8265, 0.7914, 0.8071, 0.7914, 0.8032, 0.7857, 0.8032, 0.7857, 0.8071, 0.6645, 0.7962, 0.669, 0.7962, 0.669, 0.7718, 0.6645, 0.7718, 0.6736, 0.7962, 0.6782, 0.7962, 0.6782, 0.7718, 0.6736, 0.7718, 0.8337, 0.7671, 0.8337, 0.772, 0.8425, 0.7722, 0.8425, 0.7545, 0.8337, 0.7545, 0.8396, 0.8311, 0.8396, 0.8443, 0.8396, 0.8311, 0.8396, 0.8002, 0.8396, 0.7694, 0.8201, 0.7694])
me_poly_os_0_005.materials.append(mat_default_006)
me_poly_os_0_005.use_remesh_fix_poles = True
me_poly_os_0_005.use_remesh_preserve_attributes = False
me_poly_os_0_005.use_mirror_vertex_groups = False
me_poly_os_0_005.update()

# ---- objects
ob_kpbi_jetaviationfbo_obj = bpy.data.objects.new('KPBI_JetAviationFBO.obj', None)
ob_default_lod = bpy.data.objects.new('Default LOD', None)
ob_full_custom_halo_night = bpy.data.objects.new('full_custom_halo_night', light_light_name_full_custom_halo_night)
ob_full_custom_halo_night_001 = bpy.data.objects.new('full_custom_halo_night.001', light_light_name_full_custom_halo_night_001)
ob_full_custom_halo_night_002 = bpy.data.objects.new('full_custom_halo_night.002', light_light_name_full_custom_halo_night_002)
ob_full_custom_halo_night_003 = bpy.data.objects.new('full_custom_halo_night.003', light_light_name_full_custom_halo_night_003)
ob_full_custom_halo_night_004 = bpy.data.objects.new('full_custom_halo_night.004', light_light_name_full_custom_halo_night_004)
ob_full_custom_halo_night_005 = bpy.data.objects.new('full_custom_halo_night.005', light_light_name_full_custom_halo_night_005)
ob_full_custom_halo_night_006 = bpy.data.objects.new('full_custom_halo_night.006', light_light_name_full_custom_halo_night_006)
ob_full_custom_halo_night_007 = bpy.data.objects.new('full_custom_halo_night.007', light_light_name_full_custom_halo_night_007)
ob_full_custom_halo_night_008 = bpy.data.objects.new('full_custom_halo_night.008', light_light_name_full_custom_halo_night_008)
ob_full_custom_halo_night_009 = bpy.data.objects.new('full_custom_halo_night.009', light_light_name_full_custom_halo_night_009)
ob_full_custom_halo_night_010 = bpy.data.objects.new('full_custom_halo_night.010', light_light_name_full_custom_halo_night_010)
ob_poly_os_0_hard__blend_yes = bpy.data.objects.new('POLY_OS=0 HARD= BLEND=yes', me_poly_os_0_005)

# ---- transforms, parenting, visibility, modifiers, constraints
ob_kpbi_jetaviationfbo_obj.location = (0.0, 0.0, 0.0)
ob_kpbi_jetaviationfbo_obj.rotation_euler = (1.571, -0.0, 0.0)
ob_kpbi_jetaviationfbo_obj.empty_display_size = 0.01
ob_kpbi_jetaviationfbo_obj.lineart.crease_threshold = 0.0
ob_default_lod.parent = ob_kpbi_jetaviationfbo_obj
ob_default_lod.location = (0.0, 0.0, 0.0)
ob_default_lod.empty_display_size = 0.01
ob_default_lod.lineart.crease_threshold = 0.0
ob_full_custom_halo_night.parent = ob_default_lod
ob_full_custom_halo_night.location = (-24.12, 10.0, -11.76)
ob_full_custom_halo_night.lineart.crease_threshold = 0.0
ob_full_custom_halo_night_001.parent = ob_default_lod
ob_full_custom_halo_night_001.location = (-6.978, 10.0, -11.76)
ob_full_custom_halo_night_001.lineart.crease_threshold = 0.0
ob_full_custom_halo_night_002.parent = ob_default_lod
ob_full_custom_halo_night_002.location = (-9.249, 10.0, -11.76)
ob_full_custom_halo_night_002.lineart.crease_threshold = 0.0
ob_full_custom_halo_night_003.parent = ob_default_lod
ob_full_custom_halo_night_003.location = (-11.07, 10.0, -11.76)
ob_full_custom_halo_night_003.lineart.crease_threshold = 0.0
ob_full_custom_halo_night_004.parent = ob_default_lod
ob_full_custom_halo_night_004.location = (-12.79, 10.0, -11.76)
ob_full_custom_halo_night_004.lineart.crease_threshold = 0.0
ob_full_custom_halo_night_005.parent = ob_default_lod
ob_full_custom_halo_night_005.location = (-14.2, 10.0, -11.76)
ob_full_custom_halo_night_005.lineart.crease_threshold = 0.0
ob_full_custom_halo_night_006.parent = ob_default_lod
ob_full_custom_halo_night_006.location = (-16.02, 10.0, -11.76)
ob_full_custom_halo_night_006.lineart.crease_threshold = 0.0
ob_full_custom_halo_night_007.parent = ob_default_lod
ob_full_custom_halo_night_007.location = (-17.77, 10.0, -11.76)
ob_full_custom_halo_night_007.lineart.crease_threshold = 0.0
ob_full_custom_halo_night_008.parent = ob_default_lod
ob_full_custom_halo_night_008.location = (-19.44, 10.0, -11.76)
ob_full_custom_halo_night_008.lineart.crease_threshold = 0.0
ob_full_custom_halo_night_009.parent = ob_default_lod
ob_full_custom_halo_night_009.location = (-21.19, 10.0, -11.76)
ob_full_custom_halo_night_009.lineart.crease_threshold = 0.0
ob_full_custom_halo_night_010.parent = ob_default_lod
ob_full_custom_halo_night_010.location = (-22.84, 10.0, -11.76)
ob_full_custom_halo_night_010.lineart.crease_threshold = 0.0
ob_poly_os_0_hard__blend_yes.parent = ob_default_lod
ob_poly_os_0_hard__blend_yes.location = (-5.338e-08, 5.216, 4.495e-07)
ob_poly_os_0_hard__blend_yes.show_transparent = True
ob_poly_os_0_hard__blend_yes.lineart.crease_threshold = 0.0
_m = ob_poly_os_0_hard__blend_yes.modifiers.new('Auto Smooth', 'NODES')
_m.node_group = ng_auto_smooth
_gi = [s.identifier for s in ng_auto_smooth.interface.items_tree if s.item_type == 'SOCKET' and s.in_out == 'INPUT']
_m[_gi[1]] = 0.7854  # Angle

# ---- collection membership
col_collection.objects.link(ob_kpbi_jetaviationfbo_obj)
col_collection.objects.link(ob_default_lod)
col_collection.objects.link(ob_full_custom_halo_night)
col_collection.objects.link(ob_full_custom_halo_night_001)
col_collection.objects.link(ob_full_custom_halo_night_002)
col_collection.objects.link(ob_full_custom_halo_night_003)
col_collection.objects.link(ob_full_custom_halo_night_004)
col_collection.objects.link(ob_full_custom_halo_night_005)
col_collection.objects.link(ob_full_custom_halo_night_006)
col_collection.objects.link(ob_full_custom_halo_night_007)
col_collection.objects.link(ob_full_custom_halo_night_008)
col_collection.objects.link(ob_full_custom_halo_night_009)
col_collection.objects.link(ob_full_custom_halo_night_010)
col_collection.objects.link(ob_poly_os_0_hard__blend_yes)

# ---- scene / render settings (as saved in the file)
scene.frame_start = 1; scene.frame_end = 250; scene.frame_set(1)
scene.render.engine = 'BLENDER_EEVEE_NEXT'
scene.cycles.use_denoising = False
scene.cycles.samples = 128
scene.cycles.sampling_pattern = 'TABULATED_SOBOL'
scene.cycles.use_adaptive_sampling = False
scene.cycles.use_light_tree = False
scene.view_settings.view_transform = 'Filmic'
bpy.context.view_layer.update()

# ---- added for rendering (the .blend has no active camera): camera
cam_auto = bpy.data.cameras.new('AutoCamera')
cam_auto.lens = 50.0
cam_auto.sensor_width = 36.0
cam_auto.clip_end = 1325.58
ob_auto_camera = bpy.data.objects.new('AutoCamera', cam_auto)
scene.collection.objects.link(ob_auto_camera)
ob_auto_camera.location = (66.0169, -91.184, 65.7854)
ob_auto_camera.rotation_euler = (1.09748, -7.21219e-08, 0.694738)
scene.camera = ob_auto_camera
bpy.context.view_layer.update()
